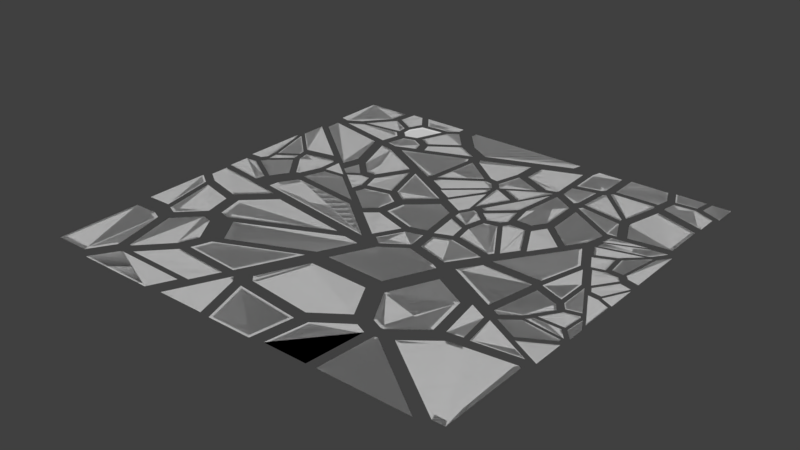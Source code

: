 # Source: base.blend  (saved by Blender 2.79.0; exported with 4.5.12 LTS)
import bpy
from mathutils import Matrix  # noqa: F401  (used for matrix-valued properties, if any)

bpy.ops.wm.read_factory_settings(use_empty=True)
scene = bpy.context.scene
scene.name = 'Scene'

# ---- collections
col_collection_1 = bpy.data.collections.new('Collection 1'); scene.collection.children.link(col_collection_1)

# ---- world
world_world = bpy.data.worlds.new('World'); scene.world = world_world
world_world.color = (0.05088, 0.05088, 0.05088)
world_world.use_sun_shadow = False
world_world.sun_shadow_jitter_overblur = 0.0
world_world.cycles.sampling_method = 'MANUAL'

# ---- meshes
me_plane_cell_cell_1499 = bpy.data.meshes.new('Plane_cell_cell.1499')
me_plane_cell_cell_1499.from_pydata([(1.374, 0.1293, 1.6e-09), (-0.2962, -0.8234, 1.62e-10), (1.374, 0.2625, 1.6e-09), (-0.8066, 0.5385, -2.362e-09), (-1.645, -0.1069, -9.992e-10), (-0.2666, -0.7411, 1.458e-10), (1.237, 0.1163, 1.44e-09), (1.237, 0.2363, 1.44e-09), (-0.726, 0.4847, -2.126e-09), (-1.481, -0.09623, -8.992e-10)], [], [(2, 0, 1, 4, 3), (7, 8, 9, 5, 6), (4, 1, 5, 9), (2, 3, 8, 7), (0, 2, 7, 6), (3, 4, 9, 8), (1, 0, 6, 5)])
me_plane_cell_cell_1499.use_remesh_preserve_volume = False
me_plane_cell_cell_1499.use_remesh_preserve_attributes = False
me_plane_cell_cell_1499.use_mirror_vertex_groups = False
me_plane_cell_cell_1499.update()
me_plane_cell_cell_1498 = bpy.data.meshes.new('Plane_cell_cell.1498')
me_plane_cell_cell_1498.from_pydata([(0.5561, -0.9077, 4.786e-10), (0.5561, 0.9293, 4.786e-10), (-1.112, -0.02167, -9.572e-10), (-1.001, -0.0195, -8.615e-10), (0.5005, 0.8364, 4.308e-10), (0.5005, -0.8169, 4.308e-10)], [], [(1, 0, 2), (4, 3, 5), (2, 0, 5, 3), (0, 1, 4, 5), (1, 2, 3, 4)])
me_plane_cell_cell_1498.use_remesh_preserve_volume = False
me_plane_cell_cell_1498.use_remesh_preserve_attributes = False
me_plane_cell_cell_1498.use_mirror_vertex_groups = False
me_plane_cell_cell_1498.update()
me_plane_cell_cell_1497 = bpy.data.meshes.new('Plane_cell_cell.1497')
me_plane_cell_cell_1497.from_pydata([(0.08359, 1.929, 5.871e-09), (0.7807, 0.6744, 5.03e-09), (0.7839, -1.042, 5.657e-09), (-0.5609, -0.4894, -9.244e-09), (-0.5495, -0.5204, -7.382e-09), (-0.5378, -0.5518, 6.886e-11), (0.7026, 0.607, 4.527e-09), (0.7055, -0.9379, 5.091e-09), (0.07523, 1.736, 5.284e-09), (-0.5048, -0.4404, -8.32e-09), (-0.4945, -0.4684, -6.644e-09), (-0.4841, -0.4966, 6.198e-11)], [], [(0, 1, 2, 5, 4, 3), (8, 9, 10, 11, 7, 6), (4, 5, 11, 10), (0, 3, 9, 8), (5, 2, 7, 11), (3, 4, 10, 9), (2, 1, 6, 7), (1, 0, 8, 6)])
me_plane_cell_cell_1497.use_remesh_preserve_volume = False
me_plane_cell_cell_1497.use_remesh_preserve_attributes = False
me_plane_cell_cell_1497.use_mirror_vertex_groups = False
me_plane_cell_cell_1497.update()
me_plane_cell_cell_1496 = bpy.data.meshes.new('Plane_cell_cell.1496')
me_plane_cell_cell_1496.from_pydata([(0.2166, 0.1634, -5.942e-10), (-0.2623, -0.2309, 1.315e-09), (0.2166, -0.7932, -5.942e-10), (-0.1708, 0.8608, -1.269e-10), (0.1949, -0.7139, -5.348e-10), (0.1949, 0.147, -5.348e-10), (-0.2361, -0.2079, 1.184e-09), (-0.1538, 0.7747, -1.142e-10)], [], [(0, 2, 1, 3), (5, 7, 6, 4), (0, 3, 7, 5), (1, 2, 4, 6), (3, 1, 6, 7), (2, 0, 5, 4)])
me_plane_cell_cell_1496.use_remesh_preserve_volume = False
me_plane_cell_cell_1496.use_remesh_preserve_attributes = False
me_plane_cell_cell_1496.use_mirror_vertex_groups = False
me_plane_cell_cell_1496.update()
me_plane_cell_cell_1495 = bpy.data.meshes.new('Plane_cell_cell.1495')
me_plane_cell_cell_1495.from_pydata([(-1.177, -1.218, -1.097e-10), (0.2661, -0.4584, 6.071e-10), (0.01294, -0.7578, 6.195e-09), (-0.8262, -1.404, 1.923e-10), (-0.6725, 1.483, -8.706e-09), (0.6501, 0.9934, 6.071e-10), (0.7986, 0.7854, -3.118e-09), (0.948, 0.5756, 4.332e-09), (-1.059, -1.096, -9.877e-11), (-0.6053, 1.335, -7.835e-09), (0.2395, -0.4126, 5.464e-10), (0.01165, -0.682, 5.576e-09), (-0.7436, -1.264, 1.73e-10), (0.5851, 0.8941, 5.464e-10), (0.7187, 0.7068, -2.806e-09), (0.8532, 0.518, 3.899e-09)], [], [(3, 0, 4, 5, 6, 7, 1, 2), (12, 11, 10, 15, 14, 13, 9, 8), (5, 4, 9, 13), (2, 1, 10, 11), (1, 7, 15, 10), (6, 5, 13, 14), (3, 2, 11, 12), (4, 0, 8, 9), (0, 3, 12, 8), (7, 6, 14, 15)])
me_plane_cell_cell_1495.use_remesh_preserve_volume = False
me_plane_cell_cell_1495.use_remesh_preserve_attributes = False
me_plane_cell_cell_1495.use_mirror_vertex_groups = False
me_plane_cell_cell_1495.update()
me_plane_cell_cell_1494 = bpy.data.meshes.new('Plane_cell_cell.1494')
me_plane_cell_cell_1494.from_pydata([(-2.455, -0.4547, -5.544e-11), (0.6628, -2.111, 2.629e-09), (-1.676, 0.7013, 2.079e-09), (1.144, 0.6528, -1.551e-09), (1.156, 0.6215, -3.413e-09), (1.168, 0.59, 3.12e-10), (-1.508, 0.6312, 1.871e-09), (-2.21, -0.4093, -4.989e-11), (0.5965, -1.9, 2.366e-09), (1.03, 0.5875, -1.396e-09), (1.041, 0.5593, -3.072e-09), (1.051, 0.531, 2.808e-10)], [], [(1, 0, 2, 3, 4, 5), (8, 11, 10, 9, 6, 7), (4, 3, 9, 10), (0, 1, 8, 7), (5, 4, 10, 11), (3, 2, 6, 9), (2, 0, 7, 6), (1, 5, 11, 8)])
me_plane_cell_cell_1494.use_remesh_preserve_volume = False
me_plane_cell_cell_1494.use_remesh_preserve_attributes = False
me_plane_cell_cell_1494.use_mirror_vertex_groups = False
me_plane_cell_cell_1494.update()
me_plane_cell_cell_1493 = bpy.data.meshes.new('Plane_cell_cell.1493')
me_plane_cell_cell_1493.from_pydata([(0.6757, 0.1782, 3.459e-09), (0.9149, -0.1024, -3.991e-09), (1.154, -0.3834, -5.854e-09), (-1.024, -0.1077, 3.459e-09), (-0.05026, 0.1842, 1.597e-09), (-0.7723, 0.1895, 1.597e-09), (-0.8977, 0.0416, -2.661e-10), (0.6082, 0.1604, 3.113e-09), (0.8234, -0.09218, -3.592e-09), (1.038, -0.3451, -5.269e-09), (-0.9216, -0.09691, 3.113e-09), (-0.04523, 0.1658, 1.437e-09), (-0.6951, 0.1705, 1.437e-09), (-0.808, 0.03744, -2.395e-10)], [], [(1, 2, 3, 6, 5, 4, 0), (8, 7, 11, 12, 13, 10, 9), (0, 4, 11, 7), (2, 1, 8, 9), (6, 3, 10, 13), (4, 5, 12, 11), (3, 2, 9, 10), (1, 0, 7, 8), (5, 6, 13, 12)])
me_plane_cell_cell_1493.use_remesh_preserve_volume = False
me_plane_cell_cell_1493.use_remesh_preserve_attributes = False
me_plane_cell_cell_1493.use_mirror_vertex_groups = False
me_plane_cell_cell_1493.update()
me_plane_cell_cell_1492 = bpy.data.meshes.new('Plane_cell_cell.1492')
me_plane_cell_cell_1492.from_pydata([(0.4207, -0.676, -2.8e-09), (-1.025, -0.6653, -2.8e-09), (0.5121, 0.4183, 1.361e-09), (0.4361, 0.555, 1.452e-09), (-0.3436, 0.368, 2.788e-09), (0.3787, -0.6084, -2.52e-09), (-0.9229, -0.5988, -2.52e-09), (0.4609, 0.3765, 1.225e-09), (-0.3092, 0.3312, 2.509e-09), (0.3925, 0.4995, 1.307e-09)], [], [(3, 2, 0, 1, 4), (9, 8, 6, 5, 7), (4, 1, 6, 8), (0, 2, 7, 5), (2, 3, 9, 7), (3, 4, 8, 9), (1, 0, 5, 6)])
me_plane_cell_cell_1492.use_remesh_preserve_volume = False
me_plane_cell_cell_1492.use_remesh_preserve_attributes = False
me_plane_cell_cell_1492.use_mirror_vertex_groups = False
me_plane_cell_cell_1492.update()
me_plane_cell_cell_1491 = bpy.data.meshes.new('Plane_cell_cell.1491')
me_plane_cell_cell_1491.from_pydata([(-0.3462, 1.448, 7.085e-10), (-0.3431, -0.2663, -1.92e-09), (-0.0448, -0.684, 1.806e-09), (0.7341, -0.4972, -5.944e-10), (-0.3116, 1.303, 6.377e-10), (-0.3088, -0.2397, -1.728e-09), (-0.04032, -0.6156, 1.625e-09), (0.6607, -0.4475, -5.35e-10)], [], [(0, 3, 2, 1), (4, 5, 6, 7), (3, 0, 4, 7), (1, 2, 6, 5), (2, 3, 7, 6), (0, 1, 5, 4)])
me_plane_cell_cell_1491.use_remesh_preserve_volume = False
me_plane_cell_cell_1491.use_remesh_preserve_attributes = False
me_plane_cell_cell_1491.use_mirror_vertex_groups = False
me_plane_cell_cell_1491.update()
me_plane_cell_cell_1490 = bpy.data.meshes.new('Plane_cell_cell.1490')
me_plane_cell_cell_1490.from_pydata([(0.396, 2.334, 5.431e-09), (0.5924, -1.601, -8.102e-09), (1.238, 0.8191, 4.416e-09), (-2.226, -1.553, -1.745e-09), (1.114, 0.7372, 3.974e-09), (0.3564, 2.101, 4.888e-09), (0.5332, -1.441, -7.292e-09), (-2.004, -1.397, -1.57e-09)], [], [(3, 0, 2, 1), (7, 6, 4, 5), (0, 3, 7, 5), (1, 2, 4, 6), (3, 1, 6, 7), (2, 0, 5, 4)])
me_plane_cell_cell_1490.use_remesh_preserve_volume = False
me_plane_cell_cell_1490.use_remesh_preserve_attributes = False
me_plane_cell_cell_1490.use_mirror_vertex_groups = False
me_plane_cell_cell_1490.update()
me_plane_cell_001_cell_1499 = bpy.data.meshes.new('Plane_cell.001_cell.1499')
me_plane_cell_001_cell_1499.from_pydata([(0.819, 0.7182, 2.673e-09), (-0.3753, -1.158, -2.739e-09), (0.8119, 1.113, 8.104e-10), (-1.256, -0.6735, -7.447e-10), (-0.3378, -1.042, -2.465e-09), (0.7371, 0.6464, 2.406e-09), (0.7307, 1.002, 7.293e-10), (-1.13, -0.6062, -6.702e-10)], [], [(1, 3, 2, 0), (4, 5, 6, 7), (3, 1, 4, 7), (0, 2, 6, 5), (2, 3, 7, 6), (1, 0, 5, 4)])
me_plane_cell_001_cell_1499.use_remesh_preserve_volume = False
me_plane_cell_001_cell_1499.use_remesh_preserve_attributes = False
me_plane_cell_001_cell_1499.use_mirror_vertex_groups = False
me_plane_cell_001_cell_1499.update()
me_plane_cell_001_cell_1498 = bpy.data.meshes.new('Plane_cell.001_cell.1498')
me_plane_cell_001_cell_1498.from_pydata([(-2.972, 0.1805, 1.792e-09), (0.8393, 1.661, 1.792e-09), (0.9695, 1.378, 5.921e-09), (0.6447, -1.479, -3.392e-09), (0.5185, -1.74, -6.114e-09), (0.4666, -1.566, -5.503e-09), (-2.675, 0.1625, 1.613e-09), (0.7554, 1.495, 1.613e-09), (0.8726, 1.24, 5.329e-09), (0.5803, -1.331, -3.053e-09)], [], [(4, 0, 1, 2, 3), (5, 9, 8, 7, 6), (4, 3, 9, 5), (2, 1, 7, 8), (1, 0, 6, 7), (3, 2, 8, 9), (0, 4, 5, 6)])
me_plane_cell_001_cell_1498.use_remesh_preserve_volume = False
me_plane_cell_001_cell_1498.use_remesh_preserve_attributes = False
me_plane_cell_001_cell_1498.use_mirror_vertex_groups = False
me_plane_cell_001_cell_1498.update()
me_plane_cell_001_cell_1497 = bpy.data.meshes.new('Plane_cell.001_cell.1497')
me_plane_cell_001_cell_1497.from_pydata([(1.146, 0.4101, -4.445e-09), (1.142, 0.3951, -7.196e-10), (0.8122, 0.8209, 3.006e-09), (1.137, 0.3801, -4.445e-09), (-0.9322, -1.409, -7.94e-10), (0.3578, 0.8991, 1.143e-09), (-1.769, -0.6179, 4.868e-09), (-1.895, -0.8788, 1.387e-09), (1.032, 0.3691, -4e-09), (1.028, 0.3556, -6.477e-10), (0.731, 0.7388, 2.705e-09), (1.023, 0.3421, -4e-09), (-0.839, -1.268, -7.146e-10), (0.3221, 0.8092, 1.029e-09), (-1.592, -0.5561, 4.381e-09), (-1.705, -0.7909, 1.248e-09)], [], [(4, 7, 6, 5, 2, 0, 1, 3), (12, 11, 9, 8, 10, 13, 14, 15), (4, 3, 11, 12), (0, 2, 10, 8), (6, 7, 15, 14), (2, 5, 13, 10), (3, 1, 9, 11), (1, 0, 8, 9), (7, 4, 12, 15), (5, 6, 14, 13)])
me_plane_cell_001_cell_1497.use_remesh_preserve_volume = False
me_plane_cell_001_cell_1497.use_remesh_preserve_attributes = False
me_plane_cell_001_cell_1497.use_mirror_vertex_groups = False
me_plane_cell_001_cell_1497.update()
me_plane_cell_001_cell_1496 = bpy.data.meshes.new('Plane_cell.001_cell.1496')
me_plane_cell_001_cell_1496.from_pydata([(0.7033, 2.063, 3.815e-09), (0.8259, -0.637, -5.498e-09), (-1.493, 1.21, 3.815e-09), (-1.506, -0.1348, 3.656e-09), (0.1791, -0.9253, -6.95e-11), (0.7635, -0.7529, -5.648e-09), (0.5274, -0.8227, -6.95e-11), (0.7433, -0.5733, -4.949e-09), (0.633, 1.857, 3.433e-09), (-1.344, 1.089, 3.433e-09), (-1.355, -0.1213, 3.29e-09), (0.1612, -0.8327, -6.255e-11), (0.6871, -0.6776, -5.083e-09), (0.4746, -0.7404, -6.255e-11)], [], [(0, 1, 5, 6, 4, 3, 2), (8, 9, 10, 11, 13, 12, 7), (3, 4, 11, 10), (0, 2, 9, 8), (5, 1, 7, 12), (6, 5, 12, 13), (2, 3, 10, 9), (1, 0, 8, 7), (4, 6, 13, 11)])
me_plane_cell_001_cell_1496.use_remesh_preserve_volume = False
me_plane_cell_001_cell_1496.use_remesh_preserve_attributes = False
me_plane_cell_001_cell_1496.use_mirror_vertex_groups = False
me_plane_cell_001_cell_1496.update()
me_plane_cell_001_cell_1495 = bpy.data.meshes.new('Plane_cell.001_cell.1495')
me_plane_cell_001_cell_1495.from_pydata([(-0.2124, 0.4707, 4.599e-09), (-0.2175, 0.4555, 4.599e-09), (-0.1416, 0.4687, -8.439e-09), (-0.222, 0.441, -9.886e-10), (1.101, -0.1567, -5.234e-10), (-0.2188, 0.2439, 2.737e-09), (-0.2149, 0.04423, 8.74e-10), (0.1259, -1.967, -2.858e-09), (-0.1911, 0.4236, 4.139e-09), (-0.1958, 0.41, 4.139e-09), (-0.1274, 0.4218, -7.595e-09), (-0.1998, 0.3969, -8.898e-10), (0.9912, -0.1411, -4.711e-10), (-0.1969, 0.2195, 2.463e-09), (-0.1934, 0.0398, 7.866e-10), (0.1133, -1.771, -2.572e-09)], [], [(4, 7, 6, 5, 3, 1, 0, 2), (12, 10, 8, 9, 11, 13, 14, 15), (4, 2, 10, 12), (2, 0, 8, 10), (6, 7, 15, 14), (3, 5, 13, 11), (1, 3, 11, 9), (0, 1, 9, 8), (7, 4, 12, 15), (5, 6, 14, 13)])
me_plane_cell_001_cell_1495.use_remesh_preserve_volume = False
me_plane_cell_001_cell_1495.use_remesh_preserve_attributes = False
me_plane_cell_001_cell_1495.use_mirror_vertex_groups = False
me_plane_cell_001_cell_1495.update()
me_plane_cell_001_cell_1494 = bpy.data.meshes.new('Plane_cell.001_cell.1494')
me_plane_cell_001_cell_1494.from_pydata([(0.2482, -0.946, -3.219e-09), (0.2012, 1.611, 6.145e-09), (-0.9913, -0.2639, -4.108e-10), (0.5419, -0.401, -2.516e-09), (0.4877, -0.3609, -2.264e-09), (0.2234, -0.8514, -2.897e-09), (-0.8922, -0.2375, -3.697e-10), (0.1811, 1.45, 5.531e-09)], [], [(3, 0, 2, 1), (4, 7, 6, 5), (2, 0, 5, 6), (1, 2, 6, 7), (3, 1, 7, 4), (0, 3, 4, 5)])
me_plane_cell_001_cell_1494.use_remesh_preserve_volume = False
me_plane_cell_001_cell_1494.use_remesh_preserve_attributes = False
me_plane_cell_001_cell_1494.use_mirror_vertex_groups = False
me_plane_cell_001_cell_1494.update()
me_plane_cell_001_cell_1493 = bpy.data.meshes.new('Plane_cell.001_cell.1493')
me_plane_cell_001_cell_1493.from_pydata([(-0.151, 1.343, 1.038e-08), (1.532, 0.5541, -7.983e-10), (-0.1261, -0.5043, -1.197e-08), (-0.1617, -0.5034, -7.983e-10), (-0.5317, -0.09078, 1.064e-09), (-0.3648, -0.2963, 1.064e-09), (-0.1971, -0.5023, 1.064e-09), (-0.1359, 1.209, 9.34e-09), (1.379, 0.4987, -7.184e-10), (-0.1135, -0.4539, -1.078e-08), (-0.1455, -0.4531, -7.184e-10), (-0.4785, -0.0817, 9.579e-10), (-0.3283, -0.2667, 9.579e-10), (-0.1774, -0.452, 9.579e-10)], [], [(5, 4, 0, 1, 2, 3, 6), (12, 13, 10, 9, 8, 7, 11), (0, 4, 11, 7), (2, 1, 8, 9), (6, 3, 10, 13), (4, 5, 12, 11), (3, 2, 9, 10), (1, 0, 7, 8), (5, 6, 13, 12)])
me_plane_cell_001_cell_1493.use_remesh_preserve_volume = False
me_plane_cell_001_cell_1493.use_remesh_preserve_attributes = False
me_plane_cell_001_cell_1493.use_mirror_vertex_groups = False
me_plane_cell_001_cell_1493.update()
me_plane_cell_001_cell_1492 = bpy.data.meshes.new('Plane_cell.001_cell.1492')
me_plane_cell_001_cell_1492.from_pydata([(-0.4915, 1.397, 8.692e-09), (-0.816, -1.456, -4.346e-09), (1.308, 0.05901, -4.346e-09), (-0.4424, 1.258, 7.823e-09), (1.177, 0.05311, -3.912e-09), (-0.7344, -1.311, -3.912e-09)], [], [(2, 1, 0), (4, 3, 5), (1, 2, 4, 5), (0, 1, 5, 3), (2, 0, 3, 4)])
me_plane_cell_001_cell_1492.use_remesh_preserve_volume = False
me_plane_cell_001_cell_1492.use_remesh_preserve_attributes = False
me_plane_cell_001_cell_1492.use_mirror_vertex_groups = False
me_plane_cell_001_cell_1492.update()
me_plane_cell_001_cell_1491 = bpy.data.meshes.new('Plane_cell.001_cell.1491')
me_plane_cell_001_cell_1491.from_pydata([(1.03, 0.3706, 3.112e-09), (1.043, 1.715, 4.327e-09), (-1.736, 0.6362, 4.327e-09), (-1.606, 0.354, 4.975e-09), (0.6495, -1.064, -8.064e-09), (0.1955, -0.9863, -4.339e-09), (0.4236, -1.026, -4.339e-09), (0.9387, 1.544, 3.895e-09), (0.9273, 0.3335, 2.801e-09), (-1.562, 0.5726, 3.895e-09), (-1.445, 0.3186, 4.477e-09), (0.176, -0.8877, -3.905e-09), (0.5845, -0.9578, -7.258e-09), (0.3812, -0.9231, -3.905e-09)], [], [(2, 1, 0, 4, 6, 5, 3), (9, 10, 11, 13, 12, 8, 7), (4, 0, 8, 12), (2, 3, 10, 9), (1, 2, 9, 7), (5, 6, 13, 11), (3, 5, 11, 10), (0, 1, 7, 8), (6, 4, 12, 13)])
me_plane_cell_001_cell_1491.use_remesh_preserve_volume = False
me_plane_cell_001_cell_1491.use_remesh_preserve_attributes = False
me_plane_cell_001_cell_1491.use_mirror_vertex_groups = False
me_plane_cell_001_cell_1491.update()
me_plane_cell_001_cell_1490 = bpy.data.meshes.new('Plane_cell.001_cell.1490')
me_plane_cell_001_cell_1490.from_pydata([(0.8117, 0.6653, 2.595e-10), (0.5762, 0.596, 6.833e-09), (0.2292, 0.4936, -2.48e-09), (-1.429, -0.5648, -2.48e-09), (-0.1879, -1.19, -2.133e-09), (0.7305, 0.5988, 2.335e-10), (0.5185, 0.5364, 6.15e-09), (0.2062, 0.4442, -2.232e-09), (-0.1691, -1.071, -1.92e-09), (-1.286, -0.5083, -2.232e-09)], [], [(0, 4, 3, 2, 1), (5, 6, 7, 9, 8), (2, 3, 9, 7), (1, 2, 7, 6), (4, 0, 5, 8), (3, 4, 8, 9), (0, 1, 6, 5)])
me_plane_cell_001_cell_1490.use_remesh_preserve_volume = False
me_plane_cell_001_cell_1490.use_remesh_preserve_attributes = False
me_plane_cell_001_cell_1490.use_mirror_vertex_groups = False
me_plane_cell_001_cell_1490.update()
me_plane_cell_002_cell_1499 = bpy.data.meshes.new('Plane_cell.002_cell.1499')
me_plane_cell_002_cell_1499.from_pydata([(-1.626, 1.114, -2.632e-10), (-0.8321, -0.5144, -8.181e-10), (-1.626, 0.01232, -2.632e-10), (2.838, 0.4399, 2.163e-09), (1.246, -1.052, -8.181e-10), (2.554, 0.3959, 1.946e-09), (-1.463, 1.002, -2.369e-10), (-1.463, 0.01108, -2.369e-10), (-0.7489, -0.463, -7.363e-10), (1.121, -0.9464, -7.363e-10)], [], [(2, 0, 3, 4, 1), (7, 8, 9, 5, 6), (1, 4, 9, 8), (2, 1, 8, 7), (0, 2, 7, 6), (4, 3, 5, 9), (3, 0, 6, 5)])
me_plane_cell_002_cell_1499.use_remesh_preserve_volume = False
me_plane_cell_002_cell_1499.use_remesh_preserve_attributes = False
me_plane_cell_002_cell_1499.use_mirror_vertex_groups = False
me_plane_cell_002_cell_1499.update()
me_plane_cell_002_cell_1498 = bpy.data.meshes.new('Plane_cell.002_cell.1498')
me_plane_cell_002_cell_1498.from_pydata([(-2.634, -0.7377, -1.547e-09), (1.521, -0.8133, 1.059e-10), (2.22, 0.6586, 1.125e-09), (-1.107, 0.8925, 3.157e-10), (1.369, -0.7319, 9.53e-11), (-2.371, -0.664, -1.392e-09), (-0.9959, 0.8032, 2.841e-10), (1.998, 0.5927, 1.013e-09)], [], [(2, 1, 0, 3), (7, 6, 5, 4), (1, 2, 7, 4), (2, 3, 6, 7), (3, 0, 5, 6), (0, 1, 4, 5)])
me_plane_cell_002_cell_1498.use_remesh_preserve_volume = False
me_plane_cell_002_cell_1498.use_remesh_preserve_attributes = False
me_plane_cell_002_cell_1498.use_mirror_vertex_groups = False
me_plane_cell_002_cell_1498.update()
me_plane_cell_002_cell_1497 = bpy.data.meshes.new('Plane_cell.002_cell.1497')
me_plane_cell_002_cell_1497.from_pydata([(-1.364, -2.594, -3.948e-10), (0.6179, 1.973, 3.499e-09), (0.05282, 2.221, -3.951e-09), (-1.364, 2.194, -3.948e-10), (1.447, -1.199, 1.637e-09), (0.6091, -2.594, -3.948e-10), (-1.227, 1.975, -3.553e-10), (-1.227, -2.335, -3.553e-10), (0.04753, 1.999, -3.556e-09), (0.5562, 1.776, 3.149e-09), (1.303, -1.079, 1.473e-09), (0.5482, -2.335, -3.553e-10)], [], [(0, 3, 2, 1, 4, 5), (7, 11, 10, 9, 8, 6), (4, 1, 9, 10), (1, 2, 8, 9), (5, 4, 10, 11), (2, 3, 6, 8), (3, 0, 7, 6), (0, 5, 11, 7)])
me_plane_cell_002_cell_1497.use_remesh_preserve_volume = False
me_plane_cell_002_cell_1497.use_remesh_preserve_attributes = False
me_plane_cell_002_cell_1497.use_mirror_vertex_groups = False
me_plane_cell_002_cell_1497.update()
me_plane_cell_002_cell_1496 = bpy.data.meshes.new('Plane_cell.002_cell.1496')
me_plane_cell_002_cell_1496.from_pydata([(2.743, 1.609, 1.434e-09), (1.827, -0.32, 9.771e-11), (-2.678, -2.294, 1.57e-09), (1.791, 1.753, 9.167e-10), (-3.682, -0.748, -4.018e-09), (1.644, -0.288, 8.794e-11), (2.468, 1.448, 1.291e-09), (-2.41, -2.065, 1.413e-09), (-3.314, -0.6732, -3.616e-09), (1.612, 1.578, 8.251e-10)], [], [(3, 0, 1, 2, 4), (9, 8, 7, 5, 6), (4, 2, 7, 8), (2, 1, 5, 7), (0, 3, 9, 6), (3, 4, 8, 9), (1, 0, 6, 5)])
me_plane_cell_002_cell_1496.use_remesh_preserve_volume = False
me_plane_cell_002_cell_1496.use_remesh_preserve_attributes = False
me_plane_cell_002_cell_1496.use_mirror_vertex_groups = False
me_plane_cell_002_cell_1496.update()
me_plane_cell_002_cell_1495 = bpy.data.meshes.new('Plane_cell.002_cell.1495')
me_plane_cell_002_cell_1495.from_pydata([(-1.425, 0.8465, 4.139e-10), (-0.5963, -2.325, 4.139e-10), (-0.4518, -2.25, 4.139e-09), (-0.5241, -2.288, -3.311e-09), (0.4478, 1.988, -5.174e-09), (0.1563, 2.064, -3.311e-09), (-0.1364, 2.14, 2.277e-09), (1.453, 0.4419, 7.865e-09), (1.077, -0.618, -3.311e-09), (-0.1228, 1.926, 2.049e-09), (-1.283, 0.7618, 3.725e-10), (-0.5367, -2.093, 3.725e-10), (0.9695, -0.5562, -2.98e-09), (-0.4067, -2.025, 3.725e-09), (-0.4717, -2.059, -2.98e-09), (0.403, 1.79, -4.657e-09), (0.1406, 1.858, -2.98e-09), (1.307, 0.3978, 7.078e-09)], [], [(0, 6, 5, 4, 7, 8, 2, 3, 1), (10, 11, 14, 13, 12, 17, 15, 16, 9), (6, 0, 10, 9), (7, 4, 15, 17), (1, 3, 14, 11), (0, 1, 11, 10), (8, 7, 17, 12), (4, 5, 16, 15), (2, 8, 12, 13), (5, 6, 9, 16), (3, 2, 13, 14)])
me_plane_cell_002_cell_1495.use_remesh_preserve_volume = False
me_plane_cell_002_cell_1495.use_remesh_preserve_attributes = False
me_plane_cell_002_cell_1495.use_mirror_vertex_groups = False
me_plane_cell_002_cell_1495.update()
me_plane_cell_002_cell_1494 = bpy.data.meshes.new('Plane_cell.002_cell.1494')
me_plane_cell_002_cell_1494.from_pydata([(2.419, -0.9483, -8.813e-10), (-1.075, 0.5213, -6.824e-10), (-1.148, 0.4838, 3.043e-09), (-1.22, 0.4457, -6.824e-10), (-2.058, -0.9483, -8.813e-10), (3.081, 0.4458, 8.431e-11), (-1.852, -0.8535, -7.931e-10), (2.177, -0.8535, -7.931e-10), (-1.033, 0.4354, 2.739e-09), (-0.9677, 0.4691, -6.141e-10), (-1.098, 0.4012, -6.141e-10), (2.773, 0.4012, 7.588e-11)], [], [(5, 0, 4, 3, 2, 1), (11, 9, 8, 10, 6, 7), (3, 4, 6, 10), (1, 2, 8, 9), (5, 1, 9, 11), (2, 3, 10, 8), (4, 0, 7, 6), (0, 5, 11, 7)])
me_plane_cell_002_cell_1494.use_remesh_preserve_volume = False
me_plane_cell_002_cell_1494.use_remesh_preserve_attributes = False
me_plane_cell_002_cell_1494.use_mirror_vertex_groups = False
me_plane_cell_002_cell_1494.update()
me_plane_cell_002_cell_1493 = bpy.data.meshes.new('Plane_cell.002_cell.1493')
me_plane_cell_002_cell_1493.from_pydata([(4.568, 0.9746, 2.731e-09), (-0.9024, -1.525, 1.544e-09), (-0.293, 1.708, 8.901e-11), (-1.886, 0.216, -5.907e-09), (-1.487, -1.374, 1.544e-09), (4.112, 0.8771, 2.458e-09), (-0.8121, -1.373, 1.389e-09), (-1.698, 0.1944, -5.316e-09), (-0.2637, 1.538, 8.011e-11), (-1.338, -1.236, 1.389e-09)], [], [(2, 0, 1, 4, 3), (8, 7, 9, 6, 5), (4, 1, 6, 9), (2, 3, 7, 8), (0, 2, 8, 5), (3, 4, 9, 7), (1, 0, 5, 6)])
me_plane_cell_002_cell_1493.use_remesh_preserve_volume = False
me_plane_cell_002_cell_1493.use_remesh_preserve_attributes = False
me_plane_cell_002_cell_1493.use_mirror_vertex_groups = False
me_plane_cell_002_cell_1493.update()
me_plane_cell_002_cell_1492 = bpy.data.meshes.new('Plane_cell.002_cell.1492')
me_plane_cell_002_cell_1492.from_pydata([(-1.273, 1.851, -2.98e-09), (-0.6499, -1.321, 2.608e-09), (-0.0849, -1.569, 2.608e-09), (0.8039, 1.314, 7.451e-10), (1.204, -0.2755, -2.98e-09), (-0.5849, -1.189, 2.347e-09), (-1.145, 1.666, -2.682e-09), (-0.07641, -1.412, 2.347e-09), (1.083, -0.248, -2.682e-09), (0.7235, 1.183, 6.706e-10)], [], [(3, 4, 2, 1, 0), (9, 6, 5, 7, 8), (3, 0, 6, 9), (2, 4, 8, 7), (4, 3, 9, 8), (1, 2, 7, 5), (0, 1, 5, 6)])
me_plane_cell_002_cell_1492.use_remesh_preserve_volume = False
me_plane_cell_002_cell_1492.use_remesh_preserve_attributes = False
me_plane_cell_002_cell_1492.use_mirror_vertex_groups = False
me_plane_cell_002_cell_1492.update()
me_plane_cell_002_cell_1491 = bpy.data.meshes.new('Plane_cell.002_cell.1491')
me_plane_cell_002_cell_1491.from_pydata([(1.182, -1.198, -1.823e-09), (2.733, 2.068, 4.388e-10), (-1.77, 0.09462, -2.102e-09), (-2.145, -0.9643, 3.486e-09), (-1.593, 0.08516, -1.892e-09), (2.46, 1.861, 3.949e-10), (-1.93, -0.8678, 3.138e-09), (1.064, -1.078, -1.641e-09)], [], [(1, 0, 3, 2), (5, 4, 6, 7), (0, 1, 5, 7), (3, 0, 7, 6), (2, 3, 6, 4), (1, 2, 4, 5)])
me_plane_cell_002_cell_1491.use_remesh_preserve_volume = False
me_plane_cell_002_cell_1491.use_remesh_preserve_attributes = False
me_plane_cell_002_cell_1491.use_mirror_vertex_groups = False
me_plane_cell_002_cell_1491.update()
me_plane_cell_002_cell_1490 = bpy.data.meshes.new('Plane_cell.002_cell.1490')
me_plane_cell_002_cell_1490.from_pydata([(0.2763, 1.114, 3.803e-09), (-0.1425, 1.392, -1.785e-09), (-0.5164, 1.64, -1.163e-10), (0.899, -2.059, -1.785e-09), (-0.5164, -2.086, -1.163e-10), (0.2487, 1.002, 3.423e-09), (-0.1283, 1.253, -1.607e-09), (-0.4648, 1.476, -1.047e-10), (0.8091, -1.853, -1.607e-09), (-0.4648, -1.877, -1.047e-10)], [], [(4, 2, 1, 0, 3), (9, 8, 5, 6, 7), (4, 3, 8, 9), (1, 2, 7, 6), (2, 4, 9, 7), (3, 0, 5, 8), (0, 1, 6, 5)])
me_plane_cell_002_cell_1490.use_remesh_preserve_volume = False
me_plane_cell_002_cell_1490.use_remesh_preserve_attributes = False
me_plane_cell_002_cell_1490.use_mirror_vertex_groups = False
me_plane_cell_002_cell_1490.update()
me_plane_cell_003_cell_1499 = bpy.data.meshes.new('Plane_cell.003_cell.1499')
me_plane_cell_003_cell_1499.from_pydata([(0.7927, -1.177, 1.068e-09), (-1.068, -0.6345, -4.52e-09), (-1.248, 0.5361, -2.608e-09), (1.835, 0.3682, -1.213e-09), (-0.3126, 0.907, 7.274e-09), (0.7135, -1.059, 9.612e-10), (-0.9609, -0.5711, -4.068e-09), (-1.123, 0.4825, -2.348e-09), (-0.2813, 0.8163, 6.547e-09), (1.652, 0.3314, -1.092e-09)], [], [(3, 0, 1, 2, 4), (9, 8, 7, 6, 5), (2, 1, 6, 7), (4, 2, 7, 8), (0, 3, 9, 5), (3, 4, 8, 9), (1, 0, 5, 6)])
me_plane_cell_003_cell_1499.use_remesh_preserve_volume = False
me_plane_cell_003_cell_1499.use_remesh_preserve_attributes = False
me_plane_cell_003_cell_1499.use_mirror_vertex_groups = False
me_plane_cell_003_cell_1499.update()
me_plane_cell_003_cell_1498 = bpy.data.meshes.new('Plane_cell.003_cell.1498')
me_plane_cell_003_cell_1498.from_pydata([(1.084, -0.1373, -1.338e-11), (0.1707, -1.49, 1.985e-09), (-0.3929, 1.197, 8.77e-10), (-0.8615, 0.4303, -2.848e-09), (0.9753, -0.1236, -1.205e-11), (-0.3536, 1.078, 7.893e-10), (-0.7753, 0.3873, -2.563e-09), (0.1537, -1.341, 1.786e-09)], [], [(0, 1, 3, 2), (4, 5, 6, 7), (1, 0, 4, 7), (2, 3, 6, 5), (3, 1, 7, 6), (0, 2, 5, 4)])
me_plane_cell_003_cell_1498.use_remesh_preserve_volume = False
me_plane_cell_003_cell_1498.use_remesh_preserve_attributes = False
me_plane_cell_003_cell_1498.use_mirror_vertex_groups = False
me_plane_cell_003_cell_1498.update()
me_plane_cell_003_cell_1497 = bpy.data.meshes.new('Plane_cell.003_cell.1497')
me_plane_cell_003_cell_1497.from_pydata([(-0.7545, 1.073, 9.021e-11), (-0.3935, 1.174, 9.021e-11), (1.546, -1.21, -1.343e-09), (-0.03163, 1.274, -3.635e-09), (1.376, -1.462, -9.703e-10), (-0.7717, -0.9231, 3.815e-09), (-0.9703, 0.07422, 1.953e-09), (-0.6791, 0.9659, 8.119e-11), (-0.3542, 1.056, 8.119e-11), (1.391, -1.089, -1.209e-09), (-0.02847, 1.147, -3.272e-09), (1.238, -1.316, -8.733e-10), (-0.6945, -0.8308, 3.434e-09), (-0.8732, 0.0668, 1.758e-09)], [], [(2, 4, 5, 6, 0, 1, 3), (9, 10, 8, 7, 13, 12, 11), (5, 4, 11, 12), (2, 3, 10, 9), (4, 2, 9, 11), (0, 6, 13, 7), (3, 1, 8, 10), (1, 0, 7, 8), (6, 5, 12, 13)])
me_plane_cell_003_cell_1497.use_remesh_preserve_volume = False
me_plane_cell_003_cell_1497.use_remesh_preserve_attributes = False
me_plane_cell_003_cell_1497.use_mirror_vertex_groups = False
me_plane_cell_003_cell_1497.update()
me_plane_cell_003_cell_1496 = bpy.data.meshes.new('Plane_cell.003_cell.1496')
me_plane_cell_003_cell_1496.from_pydata([(-0.5853, -0.04375, -1.172e-10), (-0.5243, -0.4402, -7.647e-10), (0.7113, 0.07427, -2.259e-09), (0.4969, -0.9233, -2.259e-09), (-0.1779, 0.7124, 2.078e-10), (0.07927, 0.6206, 5.192e-09), (-0.1601, 0.6412, 1.87e-10), (-0.5267, -0.03937, -1.055e-10), (-0.4719, -0.3962, -6.882e-10), (0.4472, -0.831, -2.033e-09), (0.6401, 0.06684, -2.033e-09), (0.07135, 0.5586, 4.673e-09)], [], [(1, 0, 4, 5, 2, 3), (8, 9, 10, 11, 6, 7), (1, 3, 9, 8), (0, 1, 8, 7), (5, 4, 6, 11), (3, 2, 10, 9), (4, 0, 7, 6), (2, 5, 11, 10)])
me_plane_cell_003_cell_1496.use_remesh_preserve_volume = False
me_plane_cell_003_cell_1496.use_remesh_preserve_attributes = False
me_plane_cell_003_cell_1496.use_mirror_vertex_groups = False
me_plane_cell_003_cell_1496.update()
me_plane_cell_003_cell_1495 = bpy.data.meshes.new('Plane_cell.003_cell.1495')
me_plane_cell_003_cell_1495.from_pydata([(-0.4209, 1.929, 3.837e-09), (0.8815, -0.9875, -4.123e-09), (-0.4344, 1.904, 3.826e-09), (-0.7353, -0.5545, 3.328e-09), (0.4125, -1.755, -4.123e-09), (-0.5004, -1.741, -4.123e-09), (0.797, 1.205, 1.379e-09), (0.7173, 1.084, 1.241e-09), (-0.3788, 1.736, 3.453e-09), (-0.6618, -0.499, 2.995e-09), (-0.3909, 1.714, 3.443e-09), (0.3712, -1.579, -3.711e-09), (0.7933, -0.8887, -3.711e-09), (-0.4504, -1.567, -3.711e-09)], [], [(0, 6, 1, 4, 5, 3, 2), (8, 10, 9, 13, 11, 12, 7), (5, 4, 11, 13), (2, 3, 9, 10), (0, 2, 10, 8), (3, 5, 13, 9), (4, 1, 12, 11), (6, 0, 8, 7), (1, 6, 7, 12)])
me_plane_cell_003_cell_1495.use_remesh_preserve_volume = False
me_plane_cell_003_cell_1495.use_remesh_preserve_attributes = False
me_plane_cell_003_cell_1495.use_mirror_vertex_groups = False
me_plane_cell_003_cell_1495.update()
me_plane_cell_003_cell_1494 = bpy.data.meshes.new('Plane_cell.003_cell.1494')
me_plane_cell_003_cell_1494.from_pydata([(1.201, 0.4728, -1.984e-09), (0.9648, -0.5841, -3.846e-09), (0.2907, -1.583, -2.371e-09), (-1.186, -0.2481, 5.196e-09), (-1.271, 1.943, 3.004e-09), (0.8683, -0.5257, -3.462e-09), (1.081, 0.4255, -1.785e-09), (0.2617, -1.425, -2.134e-09), (-1.067, -0.2233, 4.677e-09), (-1.143, 1.748, 2.704e-09)], [], [(4, 0, 1, 2, 3), (9, 8, 7, 5, 6), (4, 3, 8, 9), (2, 1, 5, 7), (0, 4, 9, 6), (3, 2, 7, 8), (1, 0, 6, 5)])
me_plane_cell_003_cell_1494.use_remesh_preserve_volume = False
me_plane_cell_003_cell_1494.use_remesh_preserve_attributes = False
me_plane_cell_003_cell_1494.use_mirror_vertex_groups = False
me_plane_cell_003_cell_1494.update()
me_plane_cell_003_cell_1493 = bpy.data.meshes.new('Plane_cell.003_cell.1493')
me_plane_cell_003_cell_1493.from_pydata([(0.9659, 2.409, -6.716e-10), (0.6662, -0.04413, -4.292e-10), (-0.6878, -1.228, 3.296e-09), (-0.9443, -1.137, -2.195e-09), (0.5996, -0.03971, -3.862e-10), (0.8693, 2.168, -6.044e-10), (-0.619, -1.105, 2.967e-09), (-0.8498, -1.023, -1.976e-09)], [], [(3, 0, 1, 2), (7, 6, 4, 5), (0, 3, 7, 5), (2, 1, 4, 6), (3, 2, 6, 7), (1, 0, 5, 4)])
me_plane_cell_003_cell_1493.use_remesh_preserve_volume = False
me_plane_cell_003_cell_1493.use_remesh_preserve_attributes = False
me_plane_cell_003_cell_1493.use_mirror_vertex_groups = False
me_plane_cell_003_cell_1493.update()
me_plane_cell_003_cell_1492 = bpy.data.meshes.new('Plane_cell.003_cell.1492')
me_plane_cell_003_cell_1492.from_pydata([(0.2999, -0.2975, -6.12e-09), (-0.06184, -0.3981, -5.322e-10), (-0.424, -0.4985, 3.193e-09), (0.296, 1.23, 3.193e-09), (-1.056, 0.04744, 1.33e-09), (0.5311, 0.04468, -5.322e-10), (0.4147, -0.128, -5.322e-10), (0.3732, -0.1152, -4.79e-10), (0.2699, -0.2678, -5.508e-09), (-0.05566, -0.3583, -4.79e-10), (-0.3816, -0.4486, 2.874e-09), (0.2664, 1.107, 2.874e-09), (-0.9502, 0.0427, 1.197e-09), (0.478, 0.04021, -4.79e-10)], [], [(4, 3, 5, 6, 0, 1, 2), (12, 10, 9, 8, 7, 13, 11), (3, 4, 12, 11), (1, 0, 8, 9), (4, 2, 10, 12), (5, 3, 11, 13), (2, 1, 9, 10), (0, 6, 7, 8), (6, 5, 13, 7)])
me_plane_cell_003_cell_1492.use_remesh_preserve_volume = False
me_plane_cell_003_cell_1492.use_remesh_preserve_attributes = False
me_plane_cell_003_cell_1492.use_mirror_vertex_groups = False
me_plane_cell_003_cell_1492.update()
me_plane_cell_003_cell_1491 = bpy.data.meshes.new('Plane_cell.003_cell.1491')
me_plane_cell_003_cell_1491.from_pydata([(-0.631, 0.9535, 1.502e-09), (-0.3467, -0.8973, -1.52e-09), (0.3896, 0.4701, -2.785e-09), (0.5881, -0.5262, 2.803e-09), (0.3507, 0.423, -2.506e-09), (-0.5679, 0.8581, 1.352e-09), (0.5293, -0.4736, 2.523e-09), (-0.312, -0.8075, -1.368e-09)], [], [(1, 0, 2, 3), (7, 6, 4, 5), (0, 1, 7, 5), (3, 2, 4, 6), (1, 3, 6, 7), (2, 0, 5, 4)])
me_plane_cell_003_cell_1491.use_remesh_preserve_volume = False
me_plane_cell_003_cell_1491.use_remesh_preserve_attributes = False
me_plane_cell_003_cell_1491.use_mirror_vertex_groups = False
me_plane_cell_003_cell_1491.update()
me_plane_cell_003_cell_1490 = bpy.data.meshes.new('Plane_cell.003_cell.1490')
me_plane_cell_003_cell_1490.from_pydata([(-0.8742, 0.5393, 6.584e-09), (1.303, -1.054, 1.076e-09), (0.7028, -1.944, 2.389e-09), (0.2703, 0.8677, -6.454e-09), (-0.6428, 0.8812, -2.729e-09), (-0.7588, 0.7102, -8.664e-10), (0.2432, 0.7809, -5.809e-09), (1.173, -0.949, 9.685e-10), (-0.7868, 0.4853, 5.926e-09), (0.6325, -1.749, 2.15e-09), (-0.5785, 0.7931, -2.456e-09), (-0.6829, 0.6391, -7.797e-10)], [], [(1, 2, 0, 5, 4, 3), (7, 6, 10, 11, 8, 9), (4, 5, 11, 10), (0, 2, 9, 8), (5, 0, 8, 11), (3, 4, 10, 6), (1, 3, 6, 7), (2, 1, 7, 9)])
me_plane_cell_003_cell_1490.use_remesh_preserve_volume = False
me_plane_cell_003_cell_1490.use_remesh_preserve_attributes = False
me_plane_cell_003_cell_1490.use_mirror_vertex_groups = False
me_plane_cell_003_cell_1490.update()
me_plane_cell_004_cell_1499 = bpy.data.meshes.new('Plane_cell.004_cell.1499')
me_plane_cell_004_cell_1499.from_pydata([(0.6939, -0.4114, -3.119e-09), (-0.5328, -0.4971, -4.982e-09), (0.808, 0.4543, 4.05e-09), (-0.9691, 0.4543, 4.05e-09), (0.6245, -0.3703, -2.807e-09), (-0.4795, -0.4474, -4.484e-09), (0.7272, 0.4088, 3.645e-09), (-0.8722, 0.4088, 3.645e-09)], [], [(3, 2, 0, 1), (7, 5, 4, 6), (2, 3, 7, 6), (0, 2, 6, 4), (3, 1, 5, 7), (1, 0, 4, 5)])
me_plane_cell_004_cell_1499.use_remesh_preserve_volume = False
me_plane_cell_004_cell_1499.use_remesh_preserve_attributes = False
me_plane_cell_004_cell_1499.use_mirror_vertex_groups = False
me_plane_cell_004_cell_1499.update()
me_plane_cell_004_cell_1498 = bpy.data.meshes.new('Plane_cell.004_cell.1498')
me_plane_cell_004_cell_1498.from_pydata([(1.803, -1.254, -1.17e-09), (1.803, 1.141, -1.17e-09), (-0.548, -1.539, 3.656e-10), (-1.194, -0.08078, 1.279e-09), (-0.7065, 1.988, -5.839e-10), (-1.157, -0.2549, 1.279e-09), (-0.6359, 1.789, -5.255e-10), (-1.075, -0.0727, 1.151e-09), (1.623, 1.027, -1.053e-09), (-1.041, -0.2294, 1.151e-09), (-0.4932, -1.385, 3.291e-10), (1.623, -1.129, -1.053e-09)], [], [(1, 0, 2, 5, 3, 4), (8, 6, 7, 9, 10, 11), (3, 5, 9, 7), (1, 4, 6, 8), (0, 1, 8, 11), (5, 2, 10, 9), (4, 3, 7, 6), (2, 0, 11, 10)])
me_plane_cell_004_cell_1498.use_remesh_preserve_volume = False
me_plane_cell_004_cell_1498.use_remesh_preserve_attributes = False
me_plane_cell_004_cell_1498.use_mirror_vertex_groups = False
me_plane_cell_004_cell_1498.update()
me_plane_cell_004_cell_1497 = bpy.data.meshes.new('Plane_cell.004_cell.1497')
me_plane_cell_004_cell_1497.from_pydata([(-0.9253, 1.348, 7.726e-10), (-1.051, 0.8281, -6.678e-09), (0.5638, -0.3801, 6.384e-10), (0.5384, -0.4499, 2.501e-09), (0.513, -0.5191, 2.501e-09), (0.4387, -0.5827, 6.384e-10), (0.3642, -0.6461, 6.384e-10), (-0.9712, -0.9455, -1.785e-09), (0.5295, 1.348, 7.726e-10), (-0.946, 0.7453, -6.01e-09), (-0.8328, 1.213, 6.953e-10), (0.4766, 1.213, 6.953e-10), (0.4846, -0.4049, 2.251e-09), (0.5074, -0.3421, 5.746e-10), (0.4617, -0.4672, 2.251e-09), (0.3948, -0.5244, 5.746e-10), (0.3278, -0.5815, 5.746e-10), (-0.8741, -0.8509, -1.606e-09)], [], [(0, 8, 2, 3, 4, 5, 6, 7, 1), (10, 9, 17, 16, 15, 14, 12, 13, 11), (0, 1, 9, 10), (2, 8, 11, 13), (5, 4, 14, 15), (8, 0, 10, 11), (1, 7, 17, 9), (6, 5, 15, 16), (3, 2, 13, 12), (7, 6, 16, 17), (4, 3, 12, 14)])
me_plane_cell_004_cell_1497.use_remesh_preserve_volume = False
me_plane_cell_004_cell_1497.use_remesh_preserve_attributes = False
me_plane_cell_004_cell_1497.use_mirror_vertex_groups = False
me_plane_cell_004_cell_1497.update()
me_plane_cell_004_cell_1496 = bpy.data.meshes.new('Plane_cell.004_cell.1496')
me_plane_cell_004_cell_1496.from_pydata([(0.96, -0.9528, 4.444e-10), (1.46, -0.8923, 1.182e-10), (0.8507, 0.3909, 4.826e-09), (-1.563, 0.8207, -4.487e-09), (-1.707, 0.6335, -9.011e-10), (1.314, -0.8031, 1.064e-10), (0.864, -0.8575, 4e-10), (-1.536, 0.5702, -8.11e-10), (0.7656, 0.3518, 4.343e-09), (-1.407, 0.7386, -4.039e-09)], [], [(1, 0, 4, 3, 2), (5, 8, 9, 7, 6), (2, 3, 9, 8), (4, 0, 6, 7), (3, 4, 7, 9), (1, 2, 8, 5), (0, 1, 5, 6)])
me_plane_cell_004_cell_1496.use_remesh_preserve_volume = False
me_plane_cell_004_cell_1496.use_remesh_preserve_attributes = False
me_plane_cell_004_cell_1496.use_mirror_vertex_groups = False
me_plane_cell_004_cell_1496.update()
me_plane_cell_004_cell_1495 = bpy.data.meshes.new('Plane_cell.004_cell.1495')
me_plane_cell_004_cell_1495.from_pydata([(1.035, -0.8096, 4.3e-09), (1.182, -0.0807, -6.875e-09), (-1.464, -0.8543, -1.287e-09), (0.7451, 0.8723, 1.931e-09), (-1.498, 0.8723, 1.931e-09), (1.064, -0.07263, -6.188e-09), (0.9314, -0.7286, 3.87e-09), (0.6706, 0.7851, 1.738e-09), (-1.317, -0.7689, -1.159e-09), (-1.348, 0.7851, 1.738e-09)], [], [(4, 3, 1, 0, 2), (9, 8, 6, 5, 7), (4, 2, 8, 9), (1, 3, 7, 5), (3, 4, 9, 7), (2, 0, 6, 8), (0, 1, 5, 6)])
me_plane_cell_004_cell_1495.use_remesh_preserve_volume = False
me_plane_cell_004_cell_1495.use_remesh_preserve_attributes = False
me_plane_cell_004_cell_1495.use_mirror_vertex_groups = False
me_plane_cell_004_cell_1495.update()
me_plane_cell_004_cell_1494 = bpy.data.meshes.new('Plane_cell.004_cell.1494')
me_plane_cell_004_cell_1494.from_pydata([(1.131, 0.3736, -7.451e-10), (0.643, -1.694, 1.118e-09), (1.091, 0.5162, 1.118e-09), (-1.407, 0.4713, -7.451e-10), (-1.458, 0.3333, -7.451e-10), (0.5787, -1.525, 1.006e-09), (1.018, 0.3363, -6.706e-10), (0.9817, 0.4646, 1.006e-09), (-1.312, 0.3, -6.706e-10), (-1.267, 0.4242, -6.706e-10)], [], [(4, 3, 2, 0, 1), (8, 5, 6, 7, 9), (2, 3, 9, 7), (0, 2, 7, 6), (3, 4, 8, 9), (4, 1, 5, 8), (1, 0, 6, 5)])
me_plane_cell_004_cell_1494.use_remesh_preserve_volume = False
me_plane_cell_004_cell_1494.use_remesh_preserve_attributes = False
me_plane_cell_004_cell_1494.use_mirror_vertex_groups = False
me_plane_cell_004_cell_1494.update()
me_plane_cell_004_cell_1493 = bpy.data.meshes.new('Plane_cell.004_cell.1493')
me_plane_cell_004_cell_1493.from_pydata([(-0.6885, -0.224, 1.749e-09), (0.4793, -0.6448, -2.537e-09), (0.3348, -0.8325, 2.266e-09), (-0.7302, 0.7015, -8.038e-10), (0.6046, 0.9999, -6.743e-10), (-0.6572, 0.6313, -7.234e-10), (-0.6196, -0.2016, 1.574e-09), (0.3013, -0.7493, 2.039e-09), (0.4314, -0.5803, -2.283e-09), (0.5441, 0.8999, -6.069e-10)], [], [(2, 0, 3, 4, 1), (7, 8, 9, 5, 6), (4, 3, 5, 9), (2, 1, 8, 7), (0, 2, 7, 6), (1, 4, 9, 8), (3, 0, 6, 5)])
me_plane_cell_004_cell_1493.use_remesh_preserve_volume = False
me_plane_cell_004_cell_1493.use_remesh_preserve_attributes = False
me_plane_cell_004_cell_1493.use_mirror_vertex_groups = False
me_plane_cell_004_cell_1493.update()
me_plane_cell_004_cell_1492 = bpy.data.meshes.new('Plane_cell.004_cell.1492')
me_plane_cell_004_cell_1492.from_pydata([(1.595, -1.08, -2.428e-10), (1.595, 0.1972, -2.428e-10), (-0.9144, -0.2324, 1.587e-09), (0.4204, 0.7259, -7.726e-09), (-0.9545, -0.0896, 3.45e-09), (-0.9346, -0.1614, 5.313e-09), (-0.8071, 0.6399, -2.138e-09), (0.3784, 0.6533, -6.953e-09), (1.436, 0.1775, -2.186e-10), (-0.823, -0.2092, 1.429e-09), (1.436, -0.9716, -2.186e-10), (-0.7263, 0.5759, -1.924e-09), (-0.8411, -0.1453, 4.781e-09), (-0.859, -0.08064, 3.105e-09)], [], [(1, 0, 2, 5, 4, 6, 3), (8, 7, 11, 13, 12, 9, 10), (5, 2, 9, 12), (2, 0, 10, 9), (0, 1, 8, 10), (4, 5, 12, 13), (3, 6, 11, 7), (1, 3, 7, 8), (6, 4, 13, 11)])
me_plane_cell_004_cell_1492.use_remesh_preserve_volume = False
me_plane_cell_004_cell_1492.use_remesh_preserve_attributes = False
me_plane_cell_004_cell_1492.use_mirror_vertex_groups = False
me_plane_cell_004_cell_1492.update()
me_plane_cell_004_cell_1491 = bpy.data.meshes.new('Plane_cell.004_cell.1491')
me_plane_cell_004_cell_1491.from_pydata([(1.301, -1.015, -1.863e-09), (-1.112, -0.5848, -1.863e-09), (1.283, -0.9284, 3.725e-09), (1.264, -0.8419, 1.863e-09), (-0.8378, 1.187, -4.441e-16), (-0.9861, 1.06, -1.863e-09), (-0.9119, 1.124, -4.441e-16), (1.171, -0.9136, -1.676e-09), (-1.001, -0.5264, -1.676e-09), (1.154, -0.8355, 3.353e-09), (1.138, -0.7577, 1.676e-09), (-0.754, 1.068, -4.441e-16), (-0.8875, 0.9541, -1.676e-09), (-0.8207, 1.011, -4.441e-16)], [], [(0, 1, 5, 6, 4, 3, 2), (7, 9, 10, 11, 13, 12, 8), (3, 4, 11, 10), (0, 2, 9, 7), (5, 1, 8, 12), (6, 5, 12, 13), (2, 3, 10, 9), (1, 0, 7, 8), (4, 6, 13, 11)])
me_plane_cell_004_cell_1491.use_remesh_preserve_volume = False
me_plane_cell_004_cell_1491.use_remesh_preserve_attributes = False
me_plane_cell_004_cell_1491.use_mirror_vertex_groups = False
me_plane_cell_004_cell_1491.update()
me_plane_cell_004_cell_1490 = bpy.data.meshes.new('Plane_cell.004_cell.1490')
me_plane_cell_004_cell_1490.from_pydata([(0.5583, 0.5651, 6.231e-10), (-0.6154, -0.3009, -1.869e-09), (-0.5011, 0.5651, 6.231e-10), (0.5583, -0.8293, 6.231e-10), (0.5024, -0.7463, 5.608e-10), (0.5024, 0.5086, 5.608e-10), (-0.451, 0.5086, 5.608e-10), (-0.5539, -0.2708, -1.682e-09)], [], [(2, 0, 3, 1), (6, 7, 4, 5), (0, 2, 6, 5), (2, 1, 7, 6), (1, 3, 4, 7), (3, 0, 5, 4)])
me_plane_cell_004_cell_1490.use_remesh_preserve_volume = False
me_plane_cell_004_cell_1490.use_remesh_preserve_attributes = False
me_plane_cell_004_cell_1490.use_mirror_vertex_groups = False
me_plane_cell_004_cell_1490.update()
me_plane_cell_005_cell_1499 = bpy.data.meshes.new('Plane_cell.005_cell.1499')
me_plane_cell_005_cell_1499.from_pydata([(1.352, 0.7314, -5.861e-09), (0.3877, -0.1847, 1.59e-09), (-1.075, 0.09564, 2.507e-09), (-0.6649, -0.6423, 1.765e-09), (1.217, 0.6582, -5.275e-09), (0.349, -0.1662, 1.431e-09), (-0.9674, 0.08608, 2.256e-09), (-0.5984, -0.5781, 1.588e-09)], [], [(3, 2, 0, 1), (7, 5, 4, 6), (2, 3, 7, 6), (0, 2, 6, 4), (3, 1, 5, 7), (1, 0, 4, 5)])
me_plane_cell_005_cell_1499.use_remesh_preserve_volume = False
me_plane_cell_005_cell_1499.use_remesh_preserve_attributes = False
me_plane_cell_005_cell_1499.use_mirror_vertex_groups = False
me_plane_cell_005_cell_1499.update()
me_plane_cell_005_cell_1498 = bpy.data.meshes.new('Plane_cell.005_cell.1498')
me_plane_cell_005_cell_1498.from_pydata([(-1.481, -0.6297, 3.936e-09), (1.584, 0.7693, -1.667e-09), (-1.388, -0.2112, 9.855e-10), (0.6853, 0.6606, -2.254e-09), (1.103, 0.08417, -3.387e-09), (0.9638, -0.01804, -1.524e-09), (-1.467, -0.6551, 3.911e-09), (-1.32, -0.5896, 3.519e-09), (-1.333, -0.5668, 3.542e-09), (0.6167, 0.5946, -2.028e-09), (-1.249, -0.1901, 8.87e-10), (0.9925, 0.07575, -3.048e-09), (1.425, 0.6923, -1.5e-09), (0.8674, -0.01624, -1.372e-09)], [], [(6, 0, 2, 3, 1, 4, 5), (7, 13, 11, 12, 9, 10, 8), (5, 4, 11, 13), (3, 2, 10, 9), (2, 0, 8, 10), (6, 5, 13, 7), (4, 1, 12, 11), (0, 6, 7, 8), (1, 3, 9, 12)])
me_plane_cell_005_cell_1498.use_remesh_preserve_volume = False
me_plane_cell_005_cell_1498.use_remesh_preserve_attributes = False
me_plane_cell_005_cell_1498.use_mirror_vertex_groups = False
me_plane_cell_005_cell_1498.update()
me_plane_cell_005_cell_1497 = bpy.data.meshes.new('Plane_cell.005_cell.1497')
me_plane_cell_005_cell_1497.from_pydata([(-0.5932, 0.1347, -1.914e-09), (-0.7353, -0.5018, 2.572e-09), (1.329, 0.3671, -6.586e-10), (1.196, 0.3304, -5.927e-10), (-0.5339, 0.1212, -1.723e-09), (-0.6618, -0.4516, 2.315e-09)], [], [(1, 0, 2), (5, 3, 4), (1, 2, 3, 5), (0, 1, 5, 4), (2, 0, 4, 3)])
me_plane_cell_005_cell_1497.use_remesh_preserve_volume = False
me_plane_cell_005_cell_1497.use_remesh_preserve_attributes = False
me_plane_cell_005_cell_1497.use_mirror_vertex_groups = False
me_plane_cell_005_cell_1497.update()
me_plane_cell_005_cell_1496 = bpy.data.meshes.new('Plane_cell.005_cell.1496')
me_plane_cell_005_cell_1496.from_pydata([(0.5074, -0.4075, 9.334e-10), (0.3655, 0.7397, 2.796e-09), (-0.1872, -0.6148, -2.316e-09), (-0.6857, 0.2826, -1.414e-09), (0.4566, -0.3668, 8.401e-10), (0.3289, 0.6657, 2.516e-09), (-0.1684, -0.5533, -2.084e-09), (-0.6171, 0.2543, -1.272e-09)], [], [(2, 3, 1, 0), (6, 4, 5, 7), (3, 2, 6, 7), (2, 0, 4, 6), (1, 3, 7, 5), (0, 1, 5, 4)])
me_plane_cell_005_cell_1496.use_remesh_preserve_volume = False
me_plane_cell_005_cell_1496.use_remesh_preserve_attributes = False
me_plane_cell_005_cell_1496.use_mirror_vertex_groups = False
me_plane_cell_005_cell_1496.update()
me_plane_cell_005_cell_1495 = bpy.data.meshes.new('Plane_cell.005_cell.1495')
me_plane_cell_005_cell_1495.from_pydata([(0.5099, 1.101, -3.725e-09), (0.3735, 0.9995, 0.0), (0.1624, -1.113, -3.725e-09), (-0.5938, 0.08066, 3.725e-09), (-0.452, -1.068, 3.725e-09), (0.3361, 0.8995, 0.0), (0.4589, 0.9906, -3.353e-09), (0.1462, -1.002, -3.353e-09), (-0.5344, 0.07259, 3.353e-09), (-0.4068, -0.961, 3.353e-09)], [], [(1, 0, 2, 4, 3), (5, 8, 9, 7, 6), (3, 4, 9, 8), (2, 0, 6, 7), (4, 2, 7, 9), (1, 3, 8, 5), (0, 1, 5, 6)])
me_plane_cell_005_cell_1495.use_remesh_preserve_volume = False
me_plane_cell_005_cell_1495.use_remesh_preserve_attributes = False
me_plane_cell_005_cell_1495.use_mirror_vertex_groups = False
me_plane_cell_005_cell_1495.update()
me_plane_cell_005_cell_1494 = bpy.data.meshes.new('Plane_cell.005_cell.1494')
me_plane_cell_005_cell_1494.from_pydata([(0.3319, 1.685, 2.658e-10), (0.311, 1.682, 2.521e-10), (-0.1704, 0.996, -3.366e-09), (-0.5181, -1.22, -1.503e-09), (-0.2863, -1.494, 4.085e-09), (0.3319, -1.648, 2.658e-10), (0.2987, -1.484, 2.392e-10), (0.2987, 1.516, 2.392e-10), (-0.1534, 0.8964, -3.029e-09), (0.2799, 1.514, 2.269e-10), (-0.4663, -1.098, -1.353e-09), (-0.2577, -1.345, 3.676e-09)], [], [(0, 5, 4, 3, 2, 1), (7, 9, 8, 10, 11, 6), (4, 5, 6, 11), (1, 2, 8, 9), (3, 4, 11, 10), (2, 3, 10, 8), (5, 0, 7, 6), (0, 1, 9, 7)])
me_plane_cell_005_cell_1494.use_remesh_preserve_volume = False
me_plane_cell_005_cell_1494.use_remesh_preserve_attributes = False
me_plane_cell_005_cell_1494.use_mirror_vertex_groups = False
me_plane_cell_005_cell_1494.update()
me_plane_cell_005_cell_1493 = bpy.data.meshes.new('Plane_cell.005_cell.1493')
me_plane_cell_005_cell_1493.from_pydata([(0.6706, 0.5891, -1.626e-09), (0.6706, 0.6099, -1.626e-09), (0.05213, 0.7645, -2.918e-09), (-0.03338, -0.7974, 4.533e-09), (-0.7667, -0.4269, 9.755e-10), (-0.5932, -0.7392, 6.615e-10), (0.04692, 0.6881, -2.626e-09), (0.6036, 0.5489, -1.463e-09), (-0.03004, -0.7177, 4.079e-09), (0.6036, 0.5302, -1.463e-09), (-0.6901, -0.3842, 8.78e-10), (-0.5339, -0.6653, 5.954e-10)], [], [(1, 0, 3, 5, 4, 2), (7, 6, 10, 11, 8, 9), (5, 3, 8, 11), (3, 0, 9, 8), (4, 5, 11, 10), (2, 4, 10, 6), (1, 2, 6, 7), (0, 1, 7, 9)])
me_plane_cell_005_cell_1493.use_remesh_preserve_volume = False
me_plane_cell_005_cell_1493.use_remesh_preserve_attributes = False
me_plane_cell_005_cell_1493.use_mirror_vertex_groups = False
me_plane_cell_005_cell_1493.update()
me_plane_cell_005_cell_1492 = bpy.data.meshes.new('Plane_cell.005_cell.1492')
me_plane_cell_005_cell_1492.from_pydata([(-0.2255, -1.132, -1.874e-09), (0.5925, 0.05767, -7.876e-10), (0.476, 0.1956, -7.876e-10), (0.3607, 0.3318, 2.938e-09), (-0.2546, 0.3772, 1.075e-09), (-0.9492, 0.1702, -5.638e-10), (0.5333, 0.0519, -7.089e-10), (-0.2029, -1.019, -1.686e-09), (0.4284, 0.176, -7.089e-10), (0.3246, 0.2986, 2.644e-09), (-0.2291, 0.3395, 9.675e-10), (-0.8543, 0.1532, -5.074e-10)], [], [(0, 5, 4, 3, 2, 1), (7, 6, 8, 9, 10, 11), (3, 4, 10, 9), (1, 2, 8, 6), (4, 5, 11, 10), (2, 3, 9, 8), (0, 1, 6, 7), (5, 0, 7, 11)])
me_plane_cell_005_cell_1492.use_remesh_preserve_volume = False
me_plane_cell_005_cell_1492.use_remesh_preserve_attributes = False
me_plane_cell_005_cell_1492.use_mirror_vertex_groups = False
me_plane_cell_005_cell_1492.update()
me_plane_cell_005_cell_1491 = bpy.data.meshes.new('Plane_cell.005_cell.1491')
me_plane_cell_005_cell_1491.from_pydata([(0.4917, -1.594, -1.359e-09), (0.4917, 0.2955, -1.359e-09), (-0.2121, 0.6202, 1.792e-09), (-0.7712, 0.6787, 9.263e-10), (-0.1909, 0.5582, 1.613e-09), (0.4425, 0.2659, -1.223e-09), (-0.6941, 0.6108, 8.337e-10), (0.4425, -1.435, -1.223e-09)], [], [(1, 0, 3, 2), (5, 4, 6, 7), (0, 1, 5, 7), (2, 3, 6, 4), (3, 0, 7, 6), (1, 2, 4, 5)])
me_plane_cell_005_cell_1491.use_remesh_preserve_volume = False
me_plane_cell_005_cell_1491.use_remesh_preserve_attributes = False
me_plane_cell_005_cell_1491.use_mirror_vertex_groups = False
me_plane_cell_005_cell_1491.update()
me_plane_cell_005_cell_1490 = bpy.data.meshes.new('Plane_cell.005_cell.1490')
me_plane_cell_005_cell_1490.from_pydata([(0.2574, 1.161, 8.584e-10), (-0.4448, -0.221, -8.584e-10), (-0.07003, -0.3944, -8.584e-10), (0.2574, -0.5454, 8.584e-10), (-0.4003, -0.1989, -7.726e-10), (0.2317, 1.045, 7.726e-10), (-0.06303, -0.355, -7.726e-10), (0.2317, -0.4908, 7.726e-10)], [], [(0, 3, 2, 1), (5, 4, 6, 7), (3, 0, 5, 7), (1, 2, 6, 4), (2, 3, 7, 6), (0, 1, 4, 5)])
me_plane_cell_005_cell_1490.use_remesh_preserve_volume = False
me_plane_cell_005_cell_1490.use_remesh_preserve_attributes = False
me_plane_cell_005_cell_1490.use_mirror_vertex_groups = False
me_plane_cell_005_cell_1490.update()
me_plane_cell_006_cell_1499 = bpy.data.meshes.new('Plane_cell.006_cell.1499')
me_plane_cell_006_cell_1499.from_pydata([(-0.4198, 2.163, -2.379e-09), (-0.4084, 2.152, 3.587e-09), (-0.3474, 2.089, -2.001e-09), (0.4417, -0.6566, -1.385e-10), (0.3852, -1.386, 3.587e-09), (0.2732, -1.549, -2.001e-09), (0.4952, -1.225, 1.724e-09), (-0.4198, -1.588, -2.379e-09), (-0.3778, 1.947, -2.141e-09), (-0.3675, 1.936, 3.228e-09), (-0.3126, 1.881, -1.801e-09), (0.3976, -0.591, -1.246e-10), (0.3466, -1.247, 3.228e-09), (0.2459, -1.394, -1.801e-09), (0.4457, -1.102, 1.552e-09), (-0.3778, -1.429, -2.141e-09)], [], [(7, 0, 1, 2, 3, 6, 4, 5), (15, 13, 12, 14, 11, 10, 9, 8), (5, 4, 12, 13), (2, 1, 9, 10), (7, 5, 13, 15), (6, 3, 11, 14), (3, 2, 10, 11), (1, 0, 8, 9), (0, 7, 15, 8), (4, 6, 14, 12)])
me_plane_cell_006_cell_1499.use_remesh_preserve_volume = False
me_plane_cell_006_cell_1499.use_remesh_preserve_attributes = False
me_plane_cell_006_cell_1499.use_mirror_vertex_groups = False
me_plane_cell_006_cell_1499.update()
me_plane_cell_006_cell_1498 = bpy.data.meshes.new('Plane_cell.006_cell.1498')
me_plane_cell_006_cell_1498.from_pydata([(1.29, -0.2349, -4.843e-09), (0.1458, 1.225, -2.98e-09), (0.6944, -1.188, -2.98e-09), (-0.9547, 0.2613, 8.196e-09), (-1.176, -0.06264, 2.608e-09), (0.1312, 1.102, -2.682e-09), (1.161, -0.2114, -4.359e-09), (0.6249, -1.07, -2.682e-09), (-0.8592, 0.2352, 7.376e-09), (-1.058, -0.05638, 2.347e-09)], [], [(4, 3, 1, 0, 2), (9, 7, 6, 5, 8), (3, 4, 9, 8), (2, 0, 6, 7), (4, 2, 7, 9), (1, 3, 8, 5), (0, 1, 5, 6)])
me_plane_cell_006_cell_1498.use_remesh_preserve_volume = False
me_plane_cell_006_cell_1498.use_remesh_preserve_attributes = False
me_plane_cell_006_cell_1498.use_mirror_vertex_groups = False
me_plane_cell_006_cell_1498.update()
me_plane_cell_006_cell_1497 = bpy.data.meshes.new('Plane_cell.006_cell.1497')
me_plane_cell_006_cell_1497.from_pydata([(-1.151, -0.474, -8.174e-10), (-1.151, 0.7907, -8.174e-10), (-0.4571, 0.8299, -3.829e-10), (1.415, -0.296, 1.48e-09), (1.344, -0.8505, 5.378e-10), (-1.035, 0.7117, -7.356e-10), (-1.035, -0.4266, -7.356e-10), (-0.4114, 0.7469, -3.446e-10), (1.273, -0.2664, 1.332e-09), (1.209, -0.7655, 4.84e-10)], [], [(0, 1, 2, 3, 4), (6, 9, 8, 7, 5), (4, 3, 8, 9), (3, 2, 7, 8), (0, 4, 9, 6), (2, 1, 5, 7), (1, 0, 6, 5)])
me_plane_cell_006_cell_1497.use_remesh_preserve_volume = False
me_plane_cell_006_cell_1497.use_remesh_preserve_attributes = False
me_plane_cell_006_cell_1497.use_mirror_vertex_groups = False
me_plane_cell_006_cell_1497.update()
me_plane_cell_006_cell_1496 = bpy.data.meshes.new('Plane_cell.006_cell.1496')
me_plane_cell_006_cell_1496.from_pydata([(-1.107, 1.818, -2.221e-09), (2.521, -1.021, -1.565e-09), (0.7275, -1.368, 1.141e-09), (-1.033, 0.2476, 4.867e-09), (-1.107, 0.323, -2.221e-09), (0.6547, -1.232, 1.027e-09), (2.269, -0.9186, -1.409e-09), (-0.9301, 0.2229, 4.38e-09), (-0.9967, 0.2907, -1.999e-09), (-0.9967, 1.637, -1.999e-09)], [], [(4, 0, 1, 2, 3), (8, 7, 5, 6, 9), (0, 4, 8, 9), (3, 2, 5, 7), (1, 0, 9, 6), (4, 3, 7, 8), (2, 1, 6, 5)])
me_plane_cell_006_cell_1496.use_remesh_preserve_volume = False
me_plane_cell_006_cell_1496.use_remesh_preserve_attributes = False
me_plane_cell_006_cell_1496.use_mirror_vertex_groups = False
me_plane_cell_006_cell_1496.update()
me_plane_cell_006_cell_1495 = bpy.data.meshes.new('Plane_cell.006_cell.1495')
me_plane_cell_006_cell_1495.from_pydata([(4.393, -1.474, 1.76e-09), (4.386, -1.48, -3.828e-09), (4.38, -1.485, 5.486e-09), (1.517, 0.7766, 1.24e-09), (-2.547, 1.285, 4.11e-09), (-2.643, 1.243, -1.478e-09), (-2.74, 1.199, -7.066e-09), (-3.337, 0.2454, -1.478e-09), (-3.408, -0.3097, 1.254e-09), (3.953, -1.326, 1.584e-09), (3.948, -1.332, -3.445e-09), (3.942, -1.337, 4.937e-09), (1.365, 0.6989, 1.116e-09), (-3.067, -0.2787, 1.128e-09), (-2.292, 1.157, 3.699e-09), (-2.379, 1.118, -1.33e-09), (-2.466, 1.079, -6.359e-09), (-3.003, 0.2209, -1.33e-09)], [], [(3, 0, 1, 2, 8, 7, 6, 5, 4), (12, 14, 15, 16, 17, 13, 11, 10, 9), (1, 0, 9, 10), (6, 7, 17, 16), (3, 4, 14, 12), (2, 1, 10, 11), (7, 8, 13, 17), (4, 5, 15, 14), (0, 3, 12, 9), (5, 6, 16, 15), (8, 2, 11, 13)])
me_plane_cell_006_cell_1495.use_remesh_preserve_volume = False
me_plane_cell_006_cell_1495.use_remesh_preserve_attributes = False
me_plane_cell_006_cell_1495.use_mirror_vertex_groups = False
me_plane_cell_006_cell_1495.update()
me_plane_cell_006_cell_1494 = bpy.data.meshes.new('Plane_cell.006_cell.1494')
me_plane_cell_006_cell_1494.from_pydata([(0.8294, -0.286, 1.744e-10), (-0.413, -0.4029, -1.235e-10), (-0.4164, 0.6888, -5.094e-11), (0.7464, -0.2574, 1.57e-10), (-0.3717, -0.3626, -1.111e-10), (-0.3748, 0.62, -4.584e-11)], [], [(2, 0, 1), (5, 4, 3), (0, 2, 5, 3), (2, 1, 4, 5), (1, 0, 3, 4)])
me_plane_cell_006_cell_1494.use_remesh_preserve_volume = False
me_plane_cell_006_cell_1494.use_remesh_preserve_attributes = False
me_plane_cell_006_cell_1494.use_mirror_vertex_groups = False
me_plane_cell_006_cell_1494.update()
me_plane_cell_006_cell_1493 = bpy.data.meshes.new('Plane_cell.006_cell.1493')
me_plane_cell_006_cell_1493.from_pydata([(0.9759, 0.8703, -3.345e-10), (0.9796, -0.2238, 6.22e-09), (0.808, 1.002, -3.648e-10), (-0.9863, 0.6537, 6.321e-10), (-0.9447, 0.4745, 6.321e-10), (-0.9031, 0.2958, 2.495e-09), (-0.8048, -0.07914, -3.093e-09), (0.5341, -1.454, -4.956e-09), (0.3412, -1.539, -1.231e-09), (0.8817, -0.2014, 5.598e-09), (0.8783, 0.7833, -3.01e-10), (0.7272, 0.9015, -3.283e-10), (-0.8877, 0.5884, 5.689e-10), (-0.8503, 0.4271, 5.689e-10), (-0.8128, 0.2662, 2.245e-09), (-0.7243, -0.07122, -2.784e-09), (0.4807, -1.308, -4.46e-09), (0.3071, -1.385, -1.108e-09)], [], [(2, 0, 1, 7, 8, 6, 5, 4, 3), (11, 12, 13, 14, 15, 17, 16, 9, 10), (1, 0, 10, 9), (6, 8, 17, 15), (5, 6, 15, 14), (2, 3, 12, 11), (0, 2, 11, 10), (7, 1, 9, 16), (3, 4, 13, 12), (8, 7, 16, 17), (4, 5, 14, 13)])
me_plane_cell_006_cell_1493.use_remesh_preserve_volume = False
me_plane_cell_006_cell_1493.use_remesh_preserve_attributes = False
me_plane_cell_006_cell_1493.use_mirror_vertex_groups = False
me_plane_cell_006_cell_1493.update()
me_plane_cell_006_cell_1492 = bpy.data.meshes.new('Plane_cell.006_cell.1492')
me_plane_cell_006_cell_1492.from_pydata([(-1.549, -0.5167, -3.967e-09), (2.511, -1.025, 4.181e-09), (0.1407, 0.8296, 3.753e-09), (-1.103, 0.7125, -3.967e-09), (2.26, -0.9229, 3.763e-09), (-1.394, -0.465, -3.57e-09), (0.1267, 0.7466, 3.377e-09), (-0.993, 0.6412, -3.57e-09)], [], [(2, 1, 0, 3), (6, 7, 5, 4), (1, 2, 6, 4), (2, 3, 7, 6), (3, 0, 5, 7), (0, 1, 4, 5)])
me_plane_cell_006_cell_1492.use_remesh_preserve_volume = False
me_plane_cell_006_cell_1492.use_remesh_preserve_attributes = False
me_plane_cell_006_cell_1492.use_mirror_vertex_groups = False
me_plane_cell_006_cell_1492.update()
me_plane_cell_006_cell_1491 = bpy.data.meshes.new('Plane_cell.006_cell.1491')
me_plane_cell_006_cell_1491.from_pydata([(-1.097, 1.582, 5.122e-09), (-0.3091, -1.16, -2.328e-09), (0.6615, -0.03194, 1.397e-09), (0.7447, -0.3899, -4.191e-09), (-0.2782, -1.044, -2.095e-09), (-0.9873, 1.423, 4.61e-09), (0.5953, -0.02875, 1.257e-09), (0.6702, -0.3509, -3.772e-09)], [], [(2, 3, 1, 0), (6, 5, 4, 7), (1, 3, 7, 4), (2, 0, 5, 6), (3, 2, 6, 7), (0, 1, 4, 5)])
me_plane_cell_006_cell_1491.use_remesh_preserve_volume = False
me_plane_cell_006_cell_1491.use_remesh_preserve_attributes = False
me_plane_cell_006_cell_1491.use_mirror_vertex_groups = False
me_plane_cell_006_cell_1491.update()
me_plane_cell_006_cell_1490 = bpy.data.meshes.new('Plane_cell.006_cell.1490')
me_plane_cell_006_cell_1490.from_pydata([(0.4893, 0.6192, -9.313e-10), (0.5874, 0.2458, 9.313e-10), (0.5383, 0.4337, -9.313e-10), (-0.5647, -0.1506, 9.313e-10), (-0.5116, -0.7164, -9.313e-10), (-0.5387, -0.4317, 9.313e-10), (0.5287, 0.2213, 8.382e-10), (0.4844, 0.3903, -8.382e-10), (0.4404, 0.5573, -8.382e-10), (-0.5082, -0.1355, 8.382e-10), (-0.4604, -0.6448, -8.382e-10), (-0.4848, -0.3885, 8.382e-10)], [], [(5, 3, 0, 2, 1, 4), (11, 10, 6, 7, 8, 9), (4, 1, 6, 10), (2, 0, 8, 7), (5, 4, 10, 11), (0, 3, 9, 8), (1, 2, 7, 6), (3, 5, 11, 9)])
me_plane_cell_006_cell_1490.use_remesh_preserve_volume = False
me_plane_cell_006_cell_1490.use_remesh_preserve_attributes = False
me_plane_cell_006_cell_1490.use_mirror_vertex_groups = False
me_plane_cell_006_cell_1490.update()
me_plane_cell_007_cell_1499 = bpy.data.meshes.new('Plane_cell.007_cell.1499')
me_plane_cell_007_cell_1499.from_pydata([(-2.076, 1.506, 4.191e-09), (1.43, -1.291, -1.397e-09), (1.782, 1.076, -1.397e-09), (-1.136, -1.291, -1.397e-09), (1.604, 0.9682, -1.257e-09), (1.287, -1.162, -1.257e-09), (-1.868, 1.355, 3.772e-09), (-1.022, -1.162, -1.257e-09)], [], [(1, 3, 0, 2), (5, 4, 6, 7), (3, 1, 5, 7), (2, 0, 6, 4), (0, 3, 7, 6), (1, 2, 4, 5)])
me_plane_cell_007_cell_1499.use_remesh_preserve_volume = False
me_plane_cell_007_cell_1499.use_remesh_preserve_attributes = False
me_plane_cell_007_cell_1499.use_mirror_vertex_groups = False
me_plane_cell_007_cell_1499.update()
me_plane_cell_007_cell_1498 = bpy.data.meshes.new('Plane_cell.007_cell.1498')
me_plane_cell_007_cell_1498.from_pydata([(-1.503, -1.483, -1.863e-09), (-0.01363, 1.652, -1.863e-09), (0.2879, 1.314, 5.588e-09), (1.228, -1.483, -1.863e-09), (-0.01227, 1.487, -1.676e-09), (-1.352, -1.335, -1.676e-09), (0.2592, 1.183, 5.029e-09), (1.106, -1.335, -1.676e-09)], [], [(3, 0, 1, 2), (7, 6, 4, 5), (0, 3, 7, 5), (2, 1, 4, 6), (3, 2, 6, 7), (1, 0, 5, 4)])
me_plane_cell_007_cell_1498.use_remesh_preserve_volume = False
me_plane_cell_007_cell_1498.use_remesh_preserve_attributes = False
me_plane_cell_007_cell_1498.use_mirror_vertex_groups = False
me_plane_cell_007_cell_1498.update()
me_plane_cell_007_cell_1497 = bpy.data.meshes.new('Plane_cell.007_cell.1497')
me_plane_cell_007_cell_1497.from_pydata([(1.792, -3.276, 4.629e-10), (1.792, 1.753, 4.629e-10), (-3.501, 0.0589, -6.337e-10), (1.123, -3.276, 4.629e-10), (-1.837, 1.381, -6.337e-10), (1.62, 1.844, 5.123e-10), (-0.9903, 1.514, -6.337e-10), (1.011, -2.948, 4.166e-10), (1.613, -2.948, 4.166e-10), (1.613, 1.578, 4.166e-10), (-3.151, 0.05301, -5.703e-10), (-1.653, 1.243, -5.703e-10), (-0.8913, 1.362, -5.703e-10), (1.458, 1.66, 4.611e-10)], [], [(1, 0, 3, 2, 4, 6, 5), (9, 13, 12, 11, 10, 7, 8), (4, 2, 10, 11), (0, 1, 9, 8), (1, 5, 13, 9), (5, 6, 12, 13), (2, 3, 7, 10), (3, 0, 8, 7), (6, 4, 11, 12)])
me_plane_cell_007_cell_1497.use_remesh_preserve_volume = False
me_plane_cell_007_cell_1497.use_remesh_preserve_attributes = False
me_plane_cell_007_cell_1497.use_mirror_vertex_groups = False
me_plane_cell_007_cell_1497.update()
me_plane_cell_007_cell_1496 = bpy.data.meshes.new('Plane_cell.007_cell.1496')
me_plane_cell_007_cell_1496.from_pydata([(-1.065, 1.137, -1.576e-09), (-0.7707, -0.7336, 3.983e-09), (1.836, -0.4036, -2.408e-09), (-0.9585, 1.024, -1.418e-09), (-0.6937, -0.6603, 3.585e-09), (1.652, -0.3633, -2.167e-09)], [], [(0, 2, 1), (3, 4, 5), (2, 0, 3, 5), (1, 2, 5, 4), (0, 1, 4, 3)])
me_plane_cell_007_cell_1496.use_remesh_preserve_volume = False
me_plane_cell_007_cell_1496.use_remesh_preserve_attributes = False
me_plane_cell_007_cell_1496.use_mirror_vertex_groups = False
me_plane_cell_007_cell_1496.update()
me_plane_cell_007_cell_1495 = bpy.data.meshes.new('Plane_cell.007_cell.1495')
me_plane_cell_007_cell_1495.from_pydata([(0.5646, 1.755, 1.863e-09), (-1.186, 0.5058, -1.863e-09), (1.215, 1.461, 0.0), (0.9433, -1.861, 0.0), (-1.537, -1.861, 0.0), (0.5081, 1.579, 1.676e-09), (-1.068, 0.4553, -1.676e-09), (1.094, 1.315, 0.0), (0.849, -1.675, 0.0), (-1.383, -1.675, 0.0)], [], [(3, 4, 1, 0, 2), (8, 7, 5, 6, 9), (1, 4, 9, 6), (2, 0, 5, 7), (4, 3, 8, 9), (3, 2, 7, 8), (0, 1, 6, 5)])
me_plane_cell_007_cell_1495.use_remesh_preserve_volume = False
me_plane_cell_007_cell_1495.use_remesh_preserve_attributes = False
me_plane_cell_007_cell_1495.use_mirror_vertex_groups = False
me_plane_cell_007_cell_1495.update()
me_plane_cell_007_cell_1494 = bpy.data.meshes.new('Plane_cell.007_cell.1494')
me_plane_cell_007_cell_1494.from_pydata([(-0.2694, -0.9501, -4.531e-09), (-0.7412, 1.598, -5.08e-10), (0.2813, 1.054, -8.013e-10), (0.5755, -0.8178, 2.92e-09), (0.1538, -0.8841, 2.92e-09), (-0.2424, -0.8551, -4.078e-09), (-0.6671, 1.438, -4.572e-10), (0.2531, 0.949, -7.212e-10), (0.518, -0.736, 2.628e-09), (0.1384, -0.7957, 2.628e-09)], [], [(1, 2, 3, 4, 0), (6, 5, 9, 8, 7), (0, 4, 9, 5), (3, 2, 7, 8), (2, 1, 6, 7), (4, 3, 8, 9), (1, 0, 5, 6)])
me_plane_cell_007_cell_1494.use_remesh_preserve_volume = False
me_plane_cell_007_cell_1494.use_remesh_preserve_attributes = False
me_plane_cell_007_cell_1494.use_mirror_vertex_groups = False
me_plane_cell_007_cell_1494.update()
me_plane_cell_007_cell_1493 = bpy.data.meshes.new('Plane_cell.007_cell.1493')
me_plane_cell_007_cell_1493.from_pydata([(1.846, -0.1095, -2.704e-09), (-1.824, 0.9229, 2.884e-09), (-0.6657, -1.151, 1.021e-09), (0.182, -1.432, -2.704e-09), (-0.01411, -1.445, -8.418e-10), (0.08407, -1.439, -8.418e-10), (-0.3371, -1.3, 4.746e-09), (1.374, 2.44, -1.069e-09), (-0.6453, 3.513, -4.894e-10), (-0.5991, -1.036, 9.188e-10), (-1.642, 0.8306, 2.595e-09), (0.1638, -1.289, -2.434e-09), (1.662, -0.09854, -2.434e-09), (-0.0127, -1.301, -7.576e-10), (0.07566, -1.295, -7.576e-10), (-0.3034, -1.17, 4.272e-09), (1.237, 2.196, -9.618e-10), (-0.5807, 3.161, -4.405e-10)], [], [(8, 7, 0, 3, 5, 4, 6, 2, 1), (17, 10, 9, 15, 13, 14, 11, 12, 16), (1, 2, 9, 10), (8, 1, 10, 17), (6, 4, 13, 15), (3, 0, 12, 11), (7, 8, 17, 16), (2, 6, 15, 9), (4, 5, 14, 13), (0, 7, 16, 12), (5, 3, 11, 14)])
me_plane_cell_007_cell_1493.use_remesh_preserve_volume = False
me_plane_cell_007_cell_1493.use_remesh_preserve_attributes = False
me_plane_cell_007_cell_1493.use_mirror_vertex_groups = False
me_plane_cell_007_cell_1493.update()
me_plane_cell_007_cell_1492 = bpy.data.meshes.new('Plane_cell.007_cell.1492')
me_plane_cell_007_cell_1492.from_pydata([(-1.177, 0.3935, 1.934e-09), (-1.184, 0.3873, -1.791e-09), (-1.19, 0.3812, -1.791e-09), (2.03, 0.7917, 7.139e-11), (0.1685, 1.334, 7.139e-11), (-2.268, -1.888, -1.791e-09), (1.221, -1.995, 3.332e-09), (2.4, 0.5952, -3.47e-11), (-1.066, 0.3486, -1.612e-09), (-1.059, 0.3542, 1.741e-09), (-1.071, 0.3431, -1.612e-09), (2.16, 0.5357, -3.123e-11), (1.827, 0.7125, 6.425e-11), (0.1516, 1.2, 6.425e-11), (-2.041, -1.699, -1.612e-09), (1.099, -1.795, 2.998e-09)], [], [(5, 2, 1, 0, 4, 3, 7, 6), (14, 15, 11, 12, 13, 9, 8, 10), (3, 4, 13, 12), (1, 2, 10, 8), (6, 7, 11, 15), (4, 0, 9, 13), (7, 3, 12, 11), (0, 1, 8, 9), (2, 5, 14, 10), (5, 6, 15, 14)])
me_plane_cell_007_cell_1492.use_remesh_preserve_volume = False
me_plane_cell_007_cell_1492.use_remesh_preserve_attributes = False
me_plane_cell_007_cell_1492.use_mirror_vertex_groups = False
me_plane_cell_007_cell_1492.update()
me_plane_cell_007_cell_1491 = bpy.data.meshes.new('Plane_cell.007_cell.1491')
me_plane_cell_007_cell_1491.from_pydata([(3.85, -1.996, 2.235e-09), (-0.7725, 1.338, 3.725e-10), (-0.9682, 1.324, -3.353e-09), (-0.87, 1.331, -1.49e-09), (-1.239, -1.996, 2.235e-09), (-0.6952, 1.204, 3.353e-10), (3.465, -1.797, 2.012e-09), (-0.8714, 1.192, -3.017e-09), (-0.783, 1.198, -1.341e-09), (-1.115, -1.797, 2.012e-09)], [], [(0, 4, 2, 3, 1), (6, 5, 8, 7, 9), (2, 4, 9, 7), (3, 2, 7, 8), (4, 0, 6, 9), (1, 3, 8, 5), (0, 1, 5, 6)])
me_plane_cell_007_cell_1491.use_remesh_preserve_volume = False
me_plane_cell_007_cell_1491.use_remesh_preserve_attributes = False
me_plane_cell_007_cell_1491.use_mirror_vertex_groups = False
me_plane_cell_007_cell_1491.update()
me_plane_cell_007_cell_1490 = bpy.data.meshes.new('Plane_cell.007_cell.1490')
me_plane_cell_007_cell_1490.from_pydata([(-1.469, 1.895, -9.313e-10), (-2.43, -1.102, 2.794e-09), (-2.732, -0.7639, -9.313e-10), (2.021, 1.789, 9.313e-10), (3.18, -0.2849, -6.519e-09), (1.429, -1.533, 4.657e-09), (-2.458, -0.6875, -8.382e-10), (-2.187, -0.992, 2.515e-09), (2.862, -0.2564, -5.867e-09), (1.287, -1.38, 4.191e-09), (1.819, 1.61, 8.382e-10), (-1.322, 1.706, -8.382e-10)], [], [(2, 0, 3, 4, 5, 1), (6, 7, 9, 8, 10, 11), (3, 0, 11, 10), (5, 4, 8, 9), (1, 5, 9, 7), (4, 3, 10, 8), (2, 1, 7, 6), (0, 2, 6, 11)])
me_plane_cell_007_cell_1490.use_remesh_preserve_volume = False
me_plane_cell_007_cell_1490.use_remesh_preserve_attributes = False
me_plane_cell_007_cell_1490.use_mirror_vertex_groups = False
me_plane_cell_007_cell_1490.update()
me_plane_cell_008_cell_1499 = bpy.data.meshes.new('Plane_cell.008_cell.1499')
me_plane_cell_008_cell_1499.from_pydata([(0.408, -0.943, 2.096e-09), (0.5702, -0.3714, -5.206e-09), (0.2689, 0.5986, -1.48e-09), (-0.2826, 0.585, 2.245e-09), (-0.9645, 0.1309, 2.345e-09), (0.3672, -0.8487, 1.887e-09), (0.5132, -0.3343, -4.685e-09), (0.242, 0.5387, -1.332e-09), (-0.2543, 0.5265, 2.02e-09), (-0.868, 0.1178, 2.11e-09)], [], [(0, 4, 3, 2, 1), (5, 6, 7, 8, 9), (3, 4, 9, 8), (1, 2, 7, 6), (4, 0, 5, 9), (2, 3, 8, 7), (0, 1, 6, 5)])
me_plane_cell_008_cell_1499.use_remesh_preserve_volume = False
me_plane_cell_008_cell_1499.use_remesh_preserve_attributes = False
me_plane_cell_008_cell_1499.use_mirror_vertex_groups = False
me_plane_cell_008_cell_1499.update()
me_plane_cell_008_cell_1498 = bpy.data.meshes.new('Plane_cell.008_cell.1498')
me_plane_cell_008_cell_1498.from_pydata([(-0.4498, -1.039, 1.81e-10), (0.895, -0.09934, -3.544e-09), (-0.9644, -0.6367, 2.74e-10), (-0.2036, 0.7522, 4.8e-09), (0.7229, 1.023, -1.711e-09), (0.8055, -0.08941, -3.19e-09), (-0.4049, -0.9355, 1.629e-10), (-0.868, -0.573, 2.466e-10), (-0.1832, 0.677, 4.32e-09), (0.6506, 0.9209, -1.54e-09)], [], [(4, 1, 0, 2, 3), (9, 8, 7, 6, 5), (4, 3, 8, 9), (2, 0, 6, 7), (1, 4, 9, 5), (3, 2, 7, 8), (0, 1, 5, 6)])
me_plane_cell_008_cell_1498.use_remesh_preserve_volume = False
me_plane_cell_008_cell_1498.use_remesh_preserve_attributes = False
me_plane_cell_008_cell_1498.use_mirror_vertex_groups = False
me_plane_cell_008_cell_1498.update()
me_plane_cell_008_cell_1497 = bpy.data.meshes.new('Plane_cell.008_cell.1497')
me_plane_cell_008_cell_1497.from_pydata([(-0.7775, -0.05451, 6.054e-09), (-0.4767, -1.025, 4.191e-09), (0.2565, 1.762, -8.848e-09), (0.9976, -0.6832, -1.397e-09), (0.8979, -0.6149, -1.257e-09), (-0.429, -0.9223, 3.772e-09), (-0.6997, -0.04906, 5.448e-09), (0.2309, 1.586, -7.963e-09)], [], [(1, 0, 2, 3), (5, 4, 7, 6), (3, 2, 7, 4), (0, 1, 5, 6), (2, 0, 6, 7), (1, 3, 4, 5)])
me_plane_cell_008_cell_1497.use_remesh_preserve_volume = False
me_plane_cell_008_cell_1497.use_remesh_preserve_attributes = False
me_plane_cell_008_cell_1497.use_mirror_vertex_groups = False
me_plane_cell_008_cell_1497.update()
me_plane_cell_008_cell_1496 = bpy.data.meshes.new('Plane_cell.008_cell.1496')
me_plane_cell_008_cell_1496.from_pydata([(1.05, 1.17, 4.52e-10), (-1.572, -0.74, -2.576e-10), (0.06521, 1.712, -1.056e-10), (-1.421, 0.3834, 1.605e-09), (0.4751, -1.398, 1.605e-09), (1.402, -1.127, -3.299e-09), (1.262, -1.014, -2.969e-09), (0.945, 1.053, 4.068e-10), (0.05868, 1.541, -9.503e-11), (-1.279, 0.3451, 1.445e-09), (-1.414, -0.666, -2.318e-10), (0.4276, -1.259, 1.445e-09)], [], [(2, 0, 5, 4, 1, 3), (8, 9, 10, 11, 6, 7), (3, 1, 10, 9), (0, 2, 8, 7), (1, 4, 11, 10), (2, 3, 9, 8), (5, 0, 7, 6), (4, 5, 6, 11)])
me_plane_cell_008_cell_1496.use_remesh_preserve_volume = False
me_plane_cell_008_cell_1496.use_remesh_preserve_attributes = False
me_plane_cell_008_cell_1496.use_mirror_vertex_groups = False
me_plane_cell_008_cell_1496.update()
me_plane_cell_008_cell_1495 = bpy.data.meshes.new('Plane_cell.008_cell.1495')
me_plane_cell_008_cell_1495.from_pydata([(-1.057, 1.422, -1.171e-09), (-1.059, 1.415, -6.618e-09), (1.959, -0.2377, 5.369e-10), (0.4732, -1.566, 2.695e-09), (-0.3166, -1.033, 4.557e-09), (-0.9514, 1.28, -1.054e-09), (-0.9527, 1.273, -5.957e-09), (1.763, -0.2139, 4.832e-10), (0.4259, -1.409, 2.425e-09), (-0.2849, -0.9301, 4.102e-09)], [], [(0, 2, 3, 4, 1), (5, 6, 9, 8, 7), (1, 4, 9, 6), (3, 2, 7, 8), (2, 0, 5, 7), (4, 3, 8, 9), (0, 1, 6, 5)])
me_plane_cell_008_cell_1495.use_remesh_preserve_volume = False
me_plane_cell_008_cell_1495.use_remesh_preserve_attributes = False
me_plane_cell_008_cell_1495.use_mirror_vertex_groups = False
me_plane_cell_008_cell_1495.update()
me_plane_cell_008_cell_1494 = bpy.data.meshes.new('Plane_cell.008_cell.1494')
me_plane_cell_008_cell_1494.from_pydata([(0.6691, -0.07809, -4.586e-10), (-0.2007, 0.7943, 1.404e-09), (-0.4562, -0.1844, -4.325e-10), (-0.01222, -0.5318, -5.128e-10), (0.6022, -0.07028, -4.128e-10), (-0.1806, 0.7149, 1.264e-09), (-0.4106, -0.166, -3.893e-10), (-0.011, -0.4786, -4.615e-10)], [], [(3, 2, 1, 0), (7, 4, 5, 6), (2, 3, 7, 6), (1, 2, 6, 5), (3, 0, 4, 7), (0, 1, 5, 4)])
me_plane_cell_008_cell_1494.use_remesh_preserve_volume = False
me_plane_cell_008_cell_1494.use_remesh_preserve_attributes = False
me_plane_cell_008_cell_1494.use_mirror_vertex_groups = False
me_plane_cell_008_cell_1494.update()
me_plane_cell_008_cell_1493 = bpy.data.meshes.new('Plane_cell.008_cell.1493')
me_plane_cell_008_cell_1493.from_pydata([(-0.9953, 1.651, -1.616e-09), (-1.818, 1.823, -9.409e-10), (-0.8801, -0.7333, 1.61e-09), (0.5431, -1.593, 5.335e-09), (-0.008705, -1.607, 5.335e-09), (1.58, 0.2338, -1.578e-10), (1.578, 0.2257, -9.566e-09), (-1.636, 1.64, -8.468e-10), (-0.8958, 1.486, -1.454e-09), (-0.7921, -0.66, 1.449e-09), (0.4888, -1.434, 4.802e-09), (-0.007835, -1.446, 4.802e-09), (1.422, 0.2104, -1.42e-10), (1.421, 0.2032, -8.609e-09)], [], [(1, 0, 5, 6, 3, 4, 2), (7, 9, 11, 10, 13, 12, 8), (2, 4, 11, 9), (1, 2, 9, 7), (5, 0, 8, 12), (6, 5, 12, 13), (4, 3, 10, 11), (0, 1, 7, 8), (3, 6, 13, 10)])
me_plane_cell_008_cell_1493.use_remesh_preserve_volume = False
me_plane_cell_008_cell_1493.use_remesh_preserve_attributes = False
me_plane_cell_008_cell_1493.use_mirror_vertex_groups = False
me_plane_cell_008_cell_1493.update()
me_plane_cell_008_cell_1492 = bpy.data.meshes.new('Plane_cell.008_cell.1492')
me_plane_cell_008_cell_1492.from_pydata([(0.613, -1.235, -1.111e-09), (-0.673, 0.8111, -2.788e-09), (-1.313, 0.2714, -7.629e-10), (1.373, 0.1528, 4.662e-09), (-1.181, 0.2443, -6.866e-10), (-0.6057, 0.73, -2.509e-09), (1.235, 0.1375, 4.196e-09), (0.5517, -1.112, -1e-09)], [], [(0, 2, 1, 3), (7, 6, 5, 4), (2, 0, 7, 4), (0, 3, 6, 7), (3, 1, 5, 6), (1, 2, 4, 5)])
me_plane_cell_008_cell_1492.use_remesh_preserve_volume = False
me_plane_cell_008_cell_1492.use_remesh_preserve_attributes = False
me_plane_cell_008_cell_1492.use_mirror_vertex_groups = False
me_plane_cell_008_cell_1492.update()
me_plane_cell_008_cell_1491 = bpy.data.meshes.new('Plane_cell.008_cell.1491')
me_plane_cell_008_cell_1491.from_pydata([(-2.552, 0.9863, 1.293e-09), (-2.552, 1.859, 1.293e-09), (1.162, 1.083, -1.756e-09), (2.099, -1.474, -1.329e-09), (1.844, -2.454, 4.981e-10), (-2.297, 1.673, 1.164e-09), (-2.297, 0.8876, 1.164e-09), (1.889, -1.326, -1.196e-09), (1.046, 0.9744, -1.58e-09), (1.659, -2.208, 4.483e-10)], [], [(0, 1, 2, 3, 4), (6, 9, 7, 8, 5), (0, 4, 9, 6), (3, 2, 8, 7), (2, 1, 5, 8), (4, 3, 7, 9), (1, 0, 6, 5)])
me_plane_cell_008_cell_1491.use_remesh_preserve_volume = False
me_plane_cell_008_cell_1491.use_remesh_preserve_attributes = False
me_plane_cell_008_cell_1491.use_mirror_vertex_groups = False
me_plane_cell_008_cell_1491.update()
me_plane_cell_008_cell_1490 = bpy.data.meshes.new('Plane_cell.008_cell.1490')
me_plane_cell_008_cell_1490.from_pydata([(-1.195, 0.5984, -4.563e-09), (-1.357, 0.02627, 2.754e-09), (0.9204, -0.7159, 1.025e-09), (0.2809, -1.256, 2.458e-09), (0.2806, 0.9395, 1.025e-09), (1.07, 0.4074, -2.7e-09), (-1.075, 0.5386, -4.106e-09), (0.2526, 0.8455, 9.227e-10), (-1.222, 0.02364, 2.479e-09), (0.2528, -1.13, 2.212e-09), (0.8283, -0.6443, 9.227e-10), (0.9633, 0.3667, -2.43e-09)], [], [(3, 1, 0, 4, 5, 2), (9, 10, 11, 7, 6, 8), (5, 4, 7, 11), (0, 1, 8, 6), (2, 5, 11, 10), (3, 2, 10, 9), (4, 0, 6, 7), (1, 3, 9, 8)])
me_plane_cell_008_cell_1490.use_remesh_preserve_volume = False
me_plane_cell_008_cell_1490.use_remesh_preserve_attributes = False
me_plane_cell_008_cell_1490.use_mirror_vertex_groups = False
me_plane_cell_008_cell_1490.update()
me_plane_cell_009_cell_1499 = bpy.data.meshes.new('Plane_cell.009_cell.1499')
me_plane_cell_009_cell_1499.from_pydata([(1.193, -0.9015, -1.171e-10), (-1.404, 0.2871, 3.957e-09), (-2.22, -0.1887, 1.284e-09), (1.42, 0.1932, -1.631e-09), (1.01, 0.6099, -3.493e-09), (-1.998, -0.1698, 1.155e-09), (-1.263, 0.2584, 3.562e-09), (0.9087, 0.5489, -3.144e-09), (1.278, 0.1738, -1.468e-09), (1.074, -0.8113, -1.054e-10)], [], [(0, 2, 1, 4, 3), (9, 8, 7, 6, 5), (4, 1, 6, 7), (3, 4, 7, 8), (2, 0, 9, 5), (0, 3, 8, 9), (1, 2, 5, 6)])
me_plane_cell_009_cell_1499.use_remesh_preserve_volume = False
me_plane_cell_009_cell_1499.use_remesh_preserve_attributes = False
me_plane_cell_009_cell_1499.use_mirror_vertex_groups = False
me_plane_cell_009_cell_1499.update()
me_plane_cell_009_cell_1498 = bpy.data.meshes.new('Plane_cell.009_cell.1498')
me_plane_cell_009_cell_1498.from_pydata([(-0.5924, 0.7604, 1.046e-09), (-0.7184, -0.3264, -1.319e-09), (0.8098, -0.2026, 5.441e-10), (0.07428, 0.7604, 1.046e-09), (0.4267, -0.9917, -1.319e-09), (-0.6466, -0.2938, -1.187e-09), (-0.5331, 0.6844, 9.418e-10), (0.06685, 0.6844, 9.418e-10), (0.7288, -0.1824, 4.897e-10), (0.384, -0.8925, -1.187e-09)], [], [(0, 3, 2, 4, 1), (6, 5, 9, 8, 7), (1, 4, 9, 5), (2, 3, 7, 8), (3, 0, 6, 7), (4, 2, 8, 9), (0, 1, 5, 6)])
me_plane_cell_009_cell_1498.use_remesh_preserve_volume = False
me_plane_cell_009_cell_1498.use_remesh_preserve_attributes = False
me_plane_cell_009_cell_1498.use_mirror_vertex_groups = False
me_plane_cell_009_cell_1498.update()
me_plane_cell_009_cell_1497 = bpy.data.meshes.new('Plane_cell.009_cell.1497')
me_plane_cell_009_cell_1497.from_pydata([(1.111, 0.4107, 6.127e-10), (1.109, 0.2278, 2.363e-09), (1.106, -0.007187, -1.363e-09), (0.5076, -0.4446, 5e-10), (-0.9046, -0.5506, 5e-10), (-1.29, -0.04675, -3.225e-09), (-1.639, 0.4107, 6.127e-10), (0.9999, 0.3696, 5.514e-10), (0.9981, 0.205, 2.126e-09), (0.9955, -0.006469, -1.226e-09), (0.4568, -0.4001, 4.5e-10), (-0.8142, -0.4955, 4.5e-10), (-1.161, -0.04208, -2.903e-09), (-1.475, 0.3696, 5.514e-10)], [], [(6, 0, 1, 2, 3, 4, 5), (13, 12, 11, 10, 9, 8, 7), (4, 3, 10, 11), (2, 1, 8, 9), (0, 6, 13, 7), (5, 4, 11, 12), (3, 2, 9, 10), (1, 0, 7, 8), (6, 5, 12, 13)])
me_plane_cell_009_cell_1497.use_remesh_preserve_volume = False
me_plane_cell_009_cell_1497.use_remesh_preserve_attributes = False
me_plane_cell_009_cell_1497.use_mirror_vertex_groups = False
me_plane_cell_009_cell_1497.update()
me_plane_cell_009_cell_1496 = bpy.data.meshes.new('Plane_cell.009_cell.1496')
me_plane_cell_009_cell_1496.from_pydata([(-1.171, 1.629, -1.067e-09), (-1.171, -1.357, -1.067e-09), (0.1456, -0.9835, 2.237e-09), (-0.6724, -1.461, -1.272e-09), (1.498, 1.629, -1.067e-09), (1.372, 0.5425, 2.237e-09), (1.348, 1.466, -9.606e-10), (-1.054, 1.466, -9.606e-10), (-1.054, -1.221, -9.606e-10), (0.131, -0.8851, 2.013e-09), (1.235, 0.4882, 2.013e-09), (-0.6052, -1.315, -1.145e-09)], [], [(1, 0, 4, 5, 2, 3), (8, 11, 9, 10, 6, 7), (3, 2, 9, 11), (0, 1, 8, 7), (5, 4, 6, 10), (2, 5, 10, 9), (4, 0, 7, 6), (1, 3, 11, 8)])
me_plane_cell_009_cell_1496.use_remesh_preserve_volume = False
me_plane_cell_009_cell_1496.use_remesh_preserve_attributes = False
me_plane_cell_009_cell_1496.use_mirror_vertex_groups = False
me_plane_cell_009_cell_1496.update()
me_plane_cell_009_cell_1495 = bpy.data.meshes.new('Plane_cell.009_cell.1495')
me_plane_cell_009_cell_1495.from_pydata([(0.2375, 1.25, -1.863e-09), (-0.3608, 0.813, 3.725e-09), (1.378, -0.03687, 0.0), (-0.2831, -1.204, 0.0), (-0.9716, -0.8229, -1.863e-09), (0.2137, 1.125, -1.676e-09), (-0.3247, 0.7317, 3.353e-09), (1.24, -0.03318, 0.0), (-0.2548, -1.083, 0.0), (-0.8745, -0.7406, -1.676e-09)], [], [(3, 4, 1, 0, 2), (8, 7, 5, 6, 9), (4, 3, 8, 9), (2, 0, 5, 7), (1, 4, 9, 6), (3, 2, 7, 8), (0, 1, 6, 5)])
me_plane_cell_009_cell_1495.use_remesh_preserve_volume = False
me_plane_cell_009_cell_1495.use_remesh_preserve_attributes = False
me_plane_cell_009_cell_1495.use_mirror_vertex_groups = False
me_plane_cell_009_cell_1495.update()
me_plane_cell_009_cell_1494 = bpy.data.meshes.new('Plane_cell.009_cell.1494')
me_plane_cell_009_cell_1494.from_pydata([(-0.2625, -0.7211, -1.8e-09), (-0.8838, -0.5913, -1.545e-09), (0.9631, -0.245, -1.281e-09), (0.7644, 0.3367, 3.004e-10), (0.07556, 0.7177, -1.562e-09), (-0.6568, 0.5031, 5.888e-09), (-0.7954, -0.5322, -1.391e-09), (-0.2363, -0.649, -1.62e-09), (0.688, 0.303, 2.703e-10), (0.8668, -0.2205, -1.153e-09), (0.06801, 0.6459, -1.406e-09), (-0.5911, 0.4528, 5.299e-09)], [], [(2, 0, 1, 5, 4, 3), (9, 8, 10, 11, 6, 7), (4, 5, 11, 10), (2, 3, 8, 9), (5, 1, 6, 11), (3, 4, 10, 8), (1, 0, 7, 6), (0, 2, 9, 7)])
me_plane_cell_009_cell_1494.use_remesh_preserve_volume = False
me_plane_cell_009_cell_1494.use_remesh_preserve_attributes = False
me_plane_cell_009_cell_1494.use_mirror_vertex_groups = False
me_plane_cell_009_cell_1494.update()
me_plane_cell_009_cell_1493 = bpy.data.meshes.new('Plane_cell.009_cell.1493')
me_plane_cell_009_cell_1493.from_pydata([(1.736, 0.2143, 4.361e-10), (-1.0, -0.8483, -7.229e-10), (0.4628, 0.9007, 2.937e-09), (-1.198, -0.2666, -2.651e-09), (1.562, 0.1929, 3.925e-10), (0.4165, 0.8106, 2.644e-09), (-1.079, -0.24, -2.386e-09), (-0.9002, -0.7635, -6.506e-10)], [], [(0, 1, 3, 2), (4, 5, 6, 7), (1, 0, 4, 7), (2, 3, 6, 5), (3, 1, 7, 6), (0, 2, 5, 4)])
me_plane_cell_009_cell_1493.use_remesh_preserve_volume = False
me_plane_cell_009_cell_1493.use_remesh_preserve_attributes = False
me_plane_cell_009_cell_1493.use_mirror_vertex_groups = False
me_plane_cell_009_cell_1493.update()
me_plane_cell_009_cell_1492 = bpy.data.meshes.new('Plane_cell.009_cell.1492')
me_plane_cell_009_cell_1492.from_pydata([(1.152, 0.9865, -7.14e-09), (-0.2588, 0.8804, 5.898e-09), (0.5414, -0.6483, -3.415e-09), (-0.6423, 0.0906, 2.173e-09), (-0.1907, -0.8633, 3.104e-10), (-0.6014, -0.4459, 2.173e-09), (1.044, 0.8929, -0.02699), (-0.2256, 0.7974, -0.02699), (0.4945, -0.5784, -0.02699), (-0.5708, 0.0866, -0.02699), (-0.1644, -0.7719, -0.02699), (-0.534, -0.3963, -0.02699)], [], [(11, 10, 8, 6, 7, 9), (4, 2, 8, 10), (2, 0, 6, 8), (5, 4, 10, 11), (1, 3, 9, 7), (0, 1, 7, 6), (3, 5, 11, 9)])
me_plane_cell_009_cell_1492.use_remesh_preserve_volume = False
me_plane_cell_009_cell_1492.use_remesh_preserve_attributes = False
me_plane_cell_009_cell_1492.use_mirror_vertex_groups = False
me_plane_cell_009_cell_1492.update()
me_plane_cell_009_cell_1491 = bpy.data.meshes.new('Plane_cell.009_cell.1491')
me_plane_cell_009_cell_1491.from_pydata([(4.214, 0.3211, 1.316e-09), (4.341, 0.8393, -5.467e-10), (-0.6136, -1.554, -7.295e-10), (-1.887, -0.867, -2.54e-09), (-3.029, 0.4212, 3.047e-09), (-3.025, 0.8393, -5.467e-10), (3.907, 0.7554, -4.92e-10), (3.793, 0.289, 1.184e-09), (-0.5522, -1.399, -6.565e-10), (-1.699, -0.7803, -2.286e-09), (-2.726, 0.3791, 2.743e-09), (-2.722, 0.7554, -4.92e-10)], [], [(5, 1, 0, 2, 3, 4), (11, 10, 9, 8, 7, 6), (4, 3, 9, 10), (2, 0, 7, 8), (5, 4, 10, 11), (3, 2, 8, 9), (0, 1, 6, 7), (1, 5, 11, 6)])
me_plane_cell_009_cell_1491.use_remesh_preserve_volume = False
me_plane_cell_009_cell_1491.use_remesh_preserve_attributes = False
me_plane_cell_009_cell_1491.use_mirror_vertex_groups = False
me_plane_cell_009_cell_1491.update()
me_plane_cell_009_cell_1490 = bpy.data.meshes.new('Plane_cell.009_cell.1490')
me_plane_cell_009_cell_1490.from_pydata([(-1.501, -0.6764, 3.725e-09), (0.9095, -0.3537, 1.863e-09), (0.8685, 0.1826, 0.0), (-0.277, 0.8475, -5.588e-09), (-1.351, -0.6087, 3.353e-09), (0.8185, -0.3183, 1.676e-09), (0.7816, 0.1644, 0.0), (-0.2493, 0.7627, -5.029e-09)], [], [(1, 0, 3, 2), (5, 6, 7, 4), (3, 0, 4, 7), (1, 2, 6, 5), (2, 3, 7, 6), (0, 1, 5, 4)])
me_plane_cell_009_cell_1490.use_remesh_preserve_volume = False
me_plane_cell_009_cell_1490.use_remesh_preserve_attributes = False
me_plane_cell_009_cell_1490.use_mirror_vertex_groups = False
me_plane_cell_009_cell_1490.update()

# ---- objects
ob_plane_cell_cell_009 = bpy.data.objects.new('Plane_cell_cell.009', me_plane_cell_cell_1499)
ob_plane_cell_cell_008 = bpy.data.objects.new('Plane_cell_cell.008', me_plane_cell_cell_1498)
ob_plane_cell_cell_007 = bpy.data.objects.new('Plane_cell_cell.007', me_plane_cell_cell_1497)
ob_plane_cell_cell_006 = bpy.data.objects.new('Plane_cell_cell.006', me_plane_cell_cell_1496)
ob_plane_cell_cell_005 = bpy.data.objects.new('Plane_cell_cell.005', me_plane_cell_cell_1495)
ob_plane_cell_cell_004 = bpy.data.objects.new('Plane_cell_cell.004', me_plane_cell_cell_1494)
ob_plane_cell_cell_003 = bpy.data.objects.new('Plane_cell_cell.003', me_plane_cell_cell_1493)
ob_plane_cell_cell_002 = bpy.data.objects.new('Plane_cell_cell.002', me_plane_cell_cell_1492)
ob_plane_cell_cell_001 = bpy.data.objects.new('Plane_cell_cell.001', me_plane_cell_cell_1491)
ob_plane_cell_cell = bpy.data.objects.new('Plane_cell_cell', me_plane_cell_cell_1490)
ob_plane_cell_001_cell_009 = bpy.data.objects.new('Plane_cell.001_cell.009', me_plane_cell_001_cell_1499)
ob_plane_cell_001_cell_008 = bpy.data.objects.new('Plane_cell.001_cell.008', me_plane_cell_001_cell_1498)
ob_plane_cell_001_cell_007 = bpy.data.objects.new('Plane_cell.001_cell.007', me_plane_cell_001_cell_1497)
ob_plane_cell_001_cell_006 = bpy.data.objects.new('Plane_cell.001_cell.006', me_plane_cell_001_cell_1496)
ob_plane_cell_001_cell_005 = bpy.data.objects.new('Plane_cell.001_cell.005', me_plane_cell_001_cell_1495)
ob_plane_cell_001_cell_004 = bpy.data.objects.new('Plane_cell.001_cell.004', me_plane_cell_001_cell_1494)
ob_plane_cell_001_cell_003 = bpy.data.objects.new('Plane_cell.001_cell.003', me_plane_cell_001_cell_1493)
ob_plane_cell_001_cell_002 = bpy.data.objects.new('Plane_cell.001_cell.002', me_plane_cell_001_cell_1492)
ob_plane_cell_001_cell_001 = bpy.data.objects.new('Plane_cell.001_cell.001', me_plane_cell_001_cell_1491)
ob_plane_cell_001_cell = bpy.data.objects.new('Plane_cell.001_cell', me_plane_cell_001_cell_1490)
ob_plane_cell_002_cell_009 = bpy.data.objects.new('Plane_cell.002_cell.009', me_plane_cell_002_cell_1499)
ob_plane_cell_002_cell_008 = bpy.data.objects.new('Plane_cell.002_cell.008', me_plane_cell_002_cell_1498)
ob_plane_cell_002_cell_007 = bpy.data.objects.new('Plane_cell.002_cell.007', me_plane_cell_002_cell_1497)
ob_plane_cell_002_cell_006 = bpy.data.objects.new('Plane_cell.002_cell.006', me_plane_cell_002_cell_1496)
ob_plane_cell_002_cell_005 = bpy.data.objects.new('Plane_cell.002_cell.005', me_plane_cell_002_cell_1495)
ob_plane_cell_002_cell_004 = bpy.data.objects.new('Plane_cell.002_cell.004', me_plane_cell_002_cell_1494)
ob_plane_cell_002_cell_003 = bpy.data.objects.new('Plane_cell.002_cell.003', me_plane_cell_002_cell_1493)
ob_plane_cell_002_cell_002 = bpy.data.objects.new('Plane_cell.002_cell.002', me_plane_cell_002_cell_1492)
ob_plane_cell_002_cell_001 = bpy.data.objects.new('Plane_cell.002_cell.001', me_plane_cell_002_cell_1491)
ob_plane_cell_002_cell = bpy.data.objects.new('Plane_cell.002_cell', me_plane_cell_002_cell_1490)
ob_plane_cell_003_cell_009 = bpy.data.objects.new('Plane_cell.003_cell.009', me_plane_cell_003_cell_1499)
ob_plane_cell_003_cell_008 = bpy.data.objects.new('Plane_cell.003_cell.008', me_plane_cell_003_cell_1498)
ob_plane_cell_003_cell_007 = bpy.data.objects.new('Plane_cell.003_cell.007', me_plane_cell_003_cell_1497)
ob_plane_cell_003_cell_006 = bpy.data.objects.new('Plane_cell.003_cell.006', me_plane_cell_003_cell_1496)
ob_plane_cell_003_cell_005 = bpy.data.objects.new('Plane_cell.003_cell.005', me_plane_cell_003_cell_1495)
ob_plane_cell_003_cell_004 = bpy.data.objects.new('Plane_cell.003_cell.004', me_plane_cell_003_cell_1494)
ob_plane_cell_003_cell_003 = bpy.data.objects.new('Plane_cell.003_cell.003', me_plane_cell_003_cell_1493)
ob_plane_cell_003_cell_002 = bpy.data.objects.new('Plane_cell.003_cell.002', me_plane_cell_003_cell_1492)
ob_plane_cell_003_cell_001 = bpy.data.objects.new('Plane_cell.003_cell.001', me_plane_cell_003_cell_1491)
ob_plane_cell_003_cell = bpy.data.objects.new('Plane_cell.003_cell', me_plane_cell_003_cell_1490)
ob_plane_cell_004_cell_009 = bpy.data.objects.new('Plane_cell.004_cell.009', me_plane_cell_004_cell_1499)
ob_plane_cell_004_cell_008 = bpy.data.objects.new('Plane_cell.004_cell.008', me_plane_cell_004_cell_1498)
ob_plane_cell_004_cell_007 = bpy.data.objects.new('Plane_cell.004_cell.007', me_plane_cell_004_cell_1497)
ob_plane_cell_004_cell_006 = bpy.data.objects.new('Plane_cell.004_cell.006', me_plane_cell_004_cell_1496)
ob_plane_cell_004_cell_005 = bpy.data.objects.new('Plane_cell.004_cell.005', me_plane_cell_004_cell_1495)
ob_plane_cell_004_cell_004 = bpy.data.objects.new('Plane_cell.004_cell.004', me_plane_cell_004_cell_1494)
ob_plane_cell_004_cell_003 = bpy.data.objects.new('Plane_cell.004_cell.003', me_plane_cell_004_cell_1493)
ob_plane_cell_004_cell_002 = bpy.data.objects.new('Plane_cell.004_cell.002', me_plane_cell_004_cell_1492)
ob_plane_cell_004_cell_001 = bpy.data.objects.new('Plane_cell.004_cell.001', me_plane_cell_004_cell_1491)
ob_plane_cell_004_cell = bpy.data.objects.new('Plane_cell.004_cell', me_plane_cell_004_cell_1490)
ob_plane_cell_005_cell_009 = bpy.data.objects.new('Plane_cell.005_cell.009', me_plane_cell_005_cell_1499)
ob_plane_cell_005_cell_008 = bpy.data.objects.new('Plane_cell.005_cell.008', me_plane_cell_005_cell_1498)
ob_plane_cell_005_cell_007 = bpy.data.objects.new('Plane_cell.005_cell.007', me_plane_cell_005_cell_1497)
ob_plane_cell_005_cell_006 = bpy.data.objects.new('Plane_cell.005_cell.006', me_plane_cell_005_cell_1496)
ob_plane_cell_005_cell_005 = bpy.data.objects.new('Plane_cell.005_cell.005', me_plane_cell_005_cell_1495)
ob_plane_cell_005_cell_004 = bpy.data.objects.new('Plane_cell.005_cell.004', me_plane_cell_005_cell_1494)
ob_plane_cell_005_cell_003 = bpy.data.objects.new('Plane_cell.005_cell.003', me_plane_cell_005_cell_1493)
ob_plane_cell_005_cell_002 = bpy.data.objects.new('Plane_cell.005_cell.002', me_plane_cell_005_cell_1492)
ob_plane_cell_005_cell_001 = bpy.data.objects.new('Plane_cell.005_cell.001', me_plane_cell_005_cell_1491)
ob_plane_cell_005_cell = bpy.data.objects.new('Plane_cell.005_cell', me_plane_cell_005_cell_1490)
ob_plane_cell_006_cell_009 = bpy.data.objects.new('Plane_cell.006_cell.009', me_plane_cell_006_cell_1499)
ob_plane_cell_006_cell_008 = bpy.data.objects.new('Plane_cell.006_cell.008', me_plane_cell_006_cell_1498)
ob_plane_cell_006_cell_007 = bpy.data.objects.new('Plane_cell.006_cell.007', me_plane_cell_006_cell_1497)
ob_plane_cell_006_cell_006 = bpy.data.objects.new('Plane_cell.006_cell.006', me_plane_cell_006_cell_1496)
ob_plane_cell_006_cell_005 = bpy.data.objects.new('Plane_cell.006_cell.005', me_plane_cell_006_cell_1495)
ob_plane_cell_006_cell_004 = bpy.data.objects.new('Plane_cell.006_cell.004', me_plane_cell_006_cell_1494)
ob_plane_cell_006_cell_003 = bpy.data.objects.new('Plane_cell.006_cell.003', me_plane_cell_006_cell_1493)
ob_plane_cell_006_cell_002 = bpy.data.objects.new('Plane_cell.006_cell.002', me_plane_cell_006_cell_1492)
ob_plane_cell_006_cell_001 = bpy.data.objects.new('Plane_cell.006_cell.001', me_plane_cell_006_cell_1491)
ob_plane_cell_006_cell = bpy.data.objects.new('Plane_cell.006_cell', me_plane_cell_006_cell_1490)
ob_plane_cell_007_cell_009 = bpy.data.objects.new('Plane_cell.007_cell.009', me_plane_cell_007_cell_1499)
ob_plane_cell_007_cell_008 = bpy.data.objects.new('Plane_cell.007_cell.008', me_plane_cell_007_cell_1498)
ob_plane_cell_007_cell_007 = bpy.data.objects.new('Plane_cell.007_cell.007', me_plane_cell_007_cell_1497)
ob_plane_cell_007_cell_006 = bpy.data.objects.new('Plane_cell.007_cell.006', me_plane_cell_007_cell_1496)
ob_plane_cell_007_cell_005 = bpy.data.objects.new('Plane_cell.007_cell.005', me_plane_cell_007_cell_1495)
ob_plane_cell_007_cell_004 = bpy.data.objects.new('Plane_cell.007_cell.004', me_plane_cell_007_cell_1494)
ob_plane_cell_007_cell_003 = bpy.data.objects.new('Plane_cell.007_cell.003', me_plane_cell_007_cell_1493)
ob_plane_cell_007_cell_002 = bpy.data.objects.new('Plane_cell.007_cell.002', me_plane_cell_007_cell_1492)
ob_plane_cell_007_cell_001 = bpy.data.objects.new('Plane_cell.007_cell.001', me_plane_cell_007_cell_1491)
ob_plane_cell_007_cell = bpy.data.objects.new('Plane_cell.007_cell', me_plane_cell_007_cell_1490)
ob_plane_cell_008_cell_009 = bpy.data.objects.new('Plane_cell.008_cell.009', me_plane_cell_008_cell_1499)
ob_plane_cell_008_cell_008 = bpy.data.objects.new('Plane_cell.008_cell.008', me_plane_cell_008_cell_1498)
ob_plane_cell_008_cell_007 = bpy.data.objects.new('Plane_cell.008_cell.007', me_plane_cell_008_cell_1497)
ob_plane_cell_008_cell_006 = bpy.data.objects.new('Plane_cell.008_cell.006', me_plane_cell_008_cell_1496)
ob_plane_cell_008_cell_005 = bpy.data.objects.new('Plane_cell.008_cell.005', me_plane_cell_008_cell_1495)
ob_plane_cell_008_cell_004 = bpy.data.objects.new('Plane_cell.008_cell.004', me_plane_cell_008_cell_1494)
ob_plane_cell_008_cell_003 = bpy.data.objects.new('Plane_cell.008_cell.003', me_plane_cell_008_cell_1493)
ob_plane_cell_008_cell_002 = bpy.data.objects.new('Plane_cell.008_cell.002', me_plane_cell_008_cell_1492)
ob_plane_cell_008_cell_001 = bpy.data.objects.new('Plane_cell.008_cell.001', me_plane_cell_008_cell_1491)
ob_plane_cell_008_cell = bpy.data.objects.new('Plane_cell.008_cell', me_plane_cell_008_cell_1490)
ob_plane_cell_009_cell_009 = bpy.data.objects.new('Plane_cell.009_cell.009', me_plane_cell_009_cell_1499)
ob_plane_cell_009_cell_008 = bpy.data.objects.new('Plane_cell.009_cell.008', me_plane_cell_009_cell_1498)
ob_plane_cell_009_cell_007 = bpy.data.objects.new('Plane_cell.009_cell.007', me_plane_cell_009_cell_1497)
ob_plane_cell_009_cell_006 = bpy.data.objects.new('Plane_cell.009_cell.006', me_plane_cell_009_cell_1496)
ob_plane_cell_009_cell_005 = bpy.data.objects.new('Plane_cell.009_cell.005', me_plane_cell_009_cell_1495)
ob_plane_cell_009_cell_004 = bpy.data.objects.new('Plane_cell.009_cell.004', me_plane_cell_009_cell_1494)
ob_plane_cell_009_cell_003 = bpy.data.objects.new('Plane_cell.009_cell.003', me_plane_cell_009_cell_1493)
ob_plane_cell_009_cell_002 = bpy.data.objects.new('Plane_cell.009_cell.002', me_plane_cell_009_cell_1492)
ob_plane_cell_009_cell_001 = bpy.data.objects.new('Plane_cell.009_cell.001', me_plane_cell_009_cell_1491)
ob_plane_cell_009_cell = bpy.data.objects.new('Plane_cell.009_cell', me_plane_cell_009_cell_1490)

# ---- transforms, parenting, visibility, modifiers, constraints
ob_plane_cell_cell_009.location = (8.626, -3.259, -1.6e-09)
ob_plane_cell_cell_009.scale = (0.8, 0.8, 0.8)
ob_plane_cell_cell_009.lineart.crease_threshold = 0.0
ob_plane_cell_cell_008.location = (9.444, -4.062, -4.786e-10)
ob_plane_cell_cell_008.scale = (0.8, 0.8, 0.8)
ob_plane_cell_cell_008.lineart.crease_threshold = 0.0
ob_plane_cell_cell_007.location = (7.671, 0.07675, -3.162e-09)
ob_plane_cell_cell_007.scale = (0.8, 0.8, 0.8)
ob_plane_cell_cell_007.lineart.crease_threshold = 0.0
ob_plane_cell_cell_006.location = (9.783, -2.2, 5.942e-10)
ob_plane_cell_cell_006.scale = (0.8, 0.8, 0.8)
ob_plane_cell_cell_006.lineart.crease_threshold = 0.0
ob_plane_cell_cell_005.location = (7.805, -1.961, -2.793e-09)
ob_plane_cell_cell_005.scale = (0.8, 0.8, 0.8)
ob_plane_cell_cell_005.lineart.crease_threshold = 0.0
ob_plane_cell_cell_004.location = (5.963, -1.066, -5.532e-09)
ob_plane_cell_cell_004.scale = (0.8, 0.8, 0.8)
ob_plane_cell_cell_004.lineart.crease_threshold = 0.0
ob_plane_cell_cell_003.location = (8.844, -2.611, 2.08e-09)
ob_plane_cell_cell_003.scale = (0.8, 0.8, 0.8)
ob_plane_cell_cell_003.lineart.crease_threshold = 0.0
ob_plane_cell_cell_002.location = (9.099, -1.754, -8.913e-10)
ob_plane_cell_cell_002.scale = (0.8, 0.8, 0.8)
ob_plane_cell_cell_002.lineart.crease_threshold = 0.0
ob_plane_cell_cell_001.location = (8.8, -0.7001, 1.157e-09)
ob_plane_cell_cell_001.scale = (0.8, 0.8, 0.8)
ob_plane_cell_cell_001.lineart.crease_threshold = 0.0
ob_plane_cell_cell.location = (6.515, 1.189, -1.706e-09)
ob_plane_cell_cell.scale = (0.8, 0.8, 0.8)
ob_plane_cell_cell.lineart.crease_threshold = 0.0
ob_plane_cell_001_cell_009.location = (0.253, 4.287, -3.763e-09)
ob_plane_cell_001_cell_009.scale = (0.8, 0.8, 0.8)
ob_plane_cell_001_cell_009.lineart.crease_threshold = 0.0
ob_plane_cell_001_cell_008.location = (-2.487, 5.885, 3.795e-09)
ob_plane_cell_001_cell_008.scale = (0.8, 0.8, 0.8)
ob_plane_cell_001_cell_008.lineart.crease_threshold = 0.0
ob_plane_cell_001_cell_007.location = (-0.07234, 5.023, -3.709e-09)
ob_plane_cell_001_cell_007.scale = (0.8, 0.8, 0.8)
ob_plane_cell_001_cell_007.lineart.crease_threshold = 0.0
ob_plane_cell_001_cell_006.location = (2.628, 7.416, 1.773e-09)
ob_plane_cell_001_cell_006.scale = (0.8, 0.8, 0.8)
ob_plane_cell_001_cell_006.lineart.crease_threshold = 0.0
ob_plane_cell_001_cell_005.location = (1.288, 4.961, -5.749e-09)
ob_plane_cell_001_cell_005.scale = (0.8, 0.8, 0.8)
ob_plane_cell_001_cell_005.lineart.crease_threshold = 0.0
ob_plane_cell_001_cell_004.location = (0.8708, 3.392, -6.095e-09)
ob_plane_cell_001_cell_004.scale = (0.8, 0.8, 0.8)
ob_plane_cell_001_cell_004.lineart.crease_threshold = 0.0
ob_plane_cell_001_cell_003.location = (1.273, 5.936, -4.032e-09)
ob_plane_cell_001_cell_003.scale = (0.8, 0.8, 0.8)
ob_plane_cell_001_cell_003.lineart.crease_threshold = 0.0
ob_plane_cell_001_cell_002.location = (-1.024, 5.864, -2.913e-09)
ob_plane_cell_001_cell_002.scale = (0.8, 0.8, 0.8)
ob_plane_cell_001_cell_002.lineart.crease_threshold = 0.0
ob_plane_cell_001_cell_001.location = (0.08993, 6.91, 1.261e-09)
ob_plane_cell_001_cell_001.scale = (0.8, 0.8, 0.8)
ob_plane_cell_001_cell_001.lineart.crease_threshold = 0.0
ob_plane_cell_001_cell.location = (2.578, 5.996, -4.137e-09)
ob_plane_cell_001_cell.scale = (0.8, 0.8, 0.8)
ob_plane_cell_001_cell.lineart.crease_threshold = 0.0
ob_plane_cell_002_cell_009.location = (-8.374, -1.494, 2.632e-10)
ob_plane_cell_002_cell_009.scale = (0.8, 0.8, 0.8)
ob_plane_cell_002_cell_009.lineart.crease_threshold = 0.0
ob_plane_cell_002_cell_008.location = (-4.406, -7.791, 8.61e-10)
ob_plane_cell_002_cell_008.scale = (0.8, 0.8, 0.8)
ob_plane_cell_002_cell_008.lineart.crease_threshold = 0.0
ob_plane_cell_002_cell_007.location = (-8.636, -7.406, 3.948e-10)
ob_plane_cell_002_cell_007.scale = (0.8, 0.8, 0.8)
ob_plane_cell_002_cell_007.lineart.crease_threshold = 0.0
ob_plane_cell_002_cell_006.location = (-2.459, -3.541, 4.154e-09)
ob_plane_cell_002_cell_006.scale = (0.8, 0.8, 0.8)
ob_plane_cell_002_cell_006.lineart.crease_threshold = 0.0
ob_plane_cell_002_cell_005.location = (-6.591, -6.279, 8.065e-10)
ob_plane_cell_002_cell_005.scale = (0.8, 0.8, 0.8)
ob_plane_cell_002_cell_005.lineart.crease_threshold = 0.0
ob_plane_cell_002_cell_004.location = (-5.967, -9.052, 8.813e-10)
ob_plane_cell_002_cell_004.scale = (0.8, 0.8, 0.8)
ob_plane_cell_002_cell_004.lineart.crease_threshold = 0.0
ob_plane_cell_002_cell_003.location = (-5.24, -2.763, 2.338e-09)
ob_plane_cell_002_cell_003.scale = (0.8, 0.8, 0.8)
ob_plane_cell_002_cell_003.lineart.crease_threshold = 0.0
ob_plane_cell_002_cell_002.location = (-7.933, -3.862, -3.765e-11)
ob_plane_cell_002_cell_002.scale = (0.8, 0.8, 0.8)
ob_plane_cell_002_cell_002.lineart.crease_threshold = 0.0
ob_plane_cell_002_cell_001.location = (-3.367, -5.932, 3.811e-09)
ob_plane_cell_002_cell_001.scale = (0.8, 0.8, 0.8)
ob_plane_cell_002_cell_001.lineart.crease_threshold = 0.0
ob_plane_cell_002_cell.location = (-9.484, -3.123, 1.163e-10)
ob_plane_cell_002_cell.scale = (0.8, 0.8, 0.8)
ob_plane_cell_002_cell.lineart.crease_threshold = 0.0
ob_plane_cell_003_cell_009.location = (2.713, -0.3433, 4.52e-09)
ob_plane_cell_003_cell_009.scale = (0.8, 0.8, 0.8)
ob_plane_cell_003_cell_009.lineart.crease_threshold = 0.0
ob_plane_cell_003_cell_008.location = (5.152, 2.662, -3.72e-10)
ob_plane_cell_003_cell_008.scale = (0.8, 0.8, 0.8)
ob_plane_cell_003_cell_008.lineart.crease_threshold = 0.0
ob_plane_cell_003_cell_007.location = (3.174, 1.488, 4.275e-09)
ob_plane_cell_003_cell_007.scale = (0.8, 0.8, 0.8)
ob_plane_cell_003_cell_007.lineart.crease_threshold = 0.0
ob_plane_cell_003_cell_006.location = (1.705, 2.488, 5.705e-09)
ob_plane_cell_003_cell_006.scale = (0.8, 0.8, 0.8)
ob_plane_cell_003_cell_006.lineart.crease_threshold = 0.0
ob_plane_cell_003_cell_005.location = (3.876, 4.849, 3.614e-09)
ob_plane_cell_003_cell_005.scale = (0.8, 0.8, 0.8)
ob_plane_cell_003_cell_005.lineart.crease_threshold = 0.0
ob_plane_cell_003_cell_004.location = (5.945, 4.11, 1.984e-09)
ob_plane_cell_003_cell_004.scale = (0.8, 0.8, 0.8)
ob_plane_cell_003_cell_004.lineart.crease_threshold = 0.0
ob_plane_cell_003_cell_003.location = (2.472, 4.339, 8.109e-09)
ob_plane_cell_003_cell_003.scale = (0.8, 0.8, 0.8)
ob_plane_cell_003_cell_003.lineart.crease_threshold = 0.0
ob_plane_cell_003_cell_002.location = (2.842, 3.062, 3.371e-09)
ob_plane_cell_003_cell_002.scale = (0.8, 0.8, 0.8)
ob_plane_cell_003_cell_002.lineart.crease_threshold = 0.0
ob_plane_cell_003_cell_001.location = (1.812, 1.092, 3.435e-09)
ob_plane_cell_003_cell_001.scale = (0.8, 0.8, 0.8)
ob_plane_cell_003_cell_001.lineart.crease_threshold = 0.0
ob_plane_cell_003_cell.location = (4.018, 2.225, 5.396e-10)
ob_plane_cell_003_cell.scale = (0.8, 0.8, 0.8)
ob_plane_cell_003_cell.lineart.crease_threshold = 0.0
ob_plane_cell_004_cell_009.location = (8.131, 9.546, -4.05e-09)
ob_plane_cell_004_cell_009.scale = (0.8, 0.8, 0.8)
ob_plane_cell_004_cell_009.lineart.crease_threshold = 0.0
ob_plane_cell_004_cell_008.location = (8.197, 6.184, 1.17e-09)
ob_plane_cell_004_cell_008.scale = (0.8, 0.8, 0.8)
ob_plane_cell_004_cell_008.lineart.crease_threshold = 0.0
ob_plane_cell_004_cell_007.location = (4.385, 8.652, -7.726e-10)
ob_plane_cell_004_cell_007.scale = (0.8, 0.8, 0.8)
ob_plane_cell_004_cell_007.lineart.crease_threshold = 0.0
ob_plane_cell_004_cell_006.location = (6.188, 5.537, 1.418e-09)
ob_plane_cell_004_cell_006.scale = (0.8, 0.8, 0.8)
ob_plane_cell_004_cell_006.lineart.crease_threshold = 0.0
ob_plane_cell_004_cell_005.location = (6.414, 9.128, -1.931e-09)
ob_plane_cell_004_cell_005.scale = (0.8, 0.8, 0.8)
ob_plane_cell_004_cell_005.lineart.crease_threshold = 0.0
ob_plane_cell_004_cell_004.location = (6.358, 7.8, -1.381e-09)
ob_plane_cell_004_cell_004.scale = (0.8, 0.8, 0.8)
ob_plane_cell_004_cell_004.lineart.crease_threshold = 0.0
ob_plane_cell_004_cell_003.location = (4.144, 7.004, -1.749e-09)
ob_plane_cell_004_cell_003.scale = (0.8, 0.8, 0.8)
ob_plane_cell_004_cell_003.lineart.crease_threshold = 0.0
ob_plane_cell_004_cell_002.location = (8.405, 8.406, 2.428e-10)
ob_plane_cell_004_cell_002.scale = (0.8, 0.8, 0.8)
ob_plane_cell_004_cell_002.lineart.crease_threshold = 0.0
ob_plane_cell_004_cell_001.location = (5.737, 6.945, 3.721e-09)
ob_plane_cell_004_cell_001.scale = (0.8, 0.8, 0.8)
ob_plane_cell_004_cell_001.lineart.crease_threshold = 0.0
ob_plane_cell_004_cell.location = (9.442, 9.435, -6.231e-10)
ob_plane_cell_004_cell.scale = (0.8, 0.8, 0.8)
ob_plane_cell_004_cell.lineart.crease_threshold = 0.0
ob_plane_cell_005_cell_009.location = (8.002, 3.403, 3.054e-09)
ob_plane_cell_005_cell_009.scale = (0.8, 0.8, 0.8)
ob_plane_cell_005_cell_009.lineart.crease_threshold = 0.0
ob_plane_cell_005_cell_008.location = (8.393, 4.155, 1.652e-09)
ob_plane_cell_005_cell_008.scale = (0.8, 0.8, 0.8)
ob_plane_cell_005_cell_008.lineart.crease_threshold = 0.0
ob_plane_cell_005_cell_007.location = (7.742, 4.448, 5.126e-11)
ob_plane_cell_005_cell_007.scale = (0.8, 0.8, 0.8)
ob_plane_cell_005_cell_007.lineart.crease_threshold = 0.0
ob_plane_cell_005_cell_006.location = (8.024, 2.476, 6.23e-09)
ob_plane_cell_005_cell_006.scale = (0.8, 0.8, 0.8)
ob_plane_cell_005_cell_006.lineart.crease_threshold = 0.0
ob_plane_cell_005_cell_005.location = (8.985, 3.136, 2.659e-09)
ob_plane_cell_005_cell_005.scale = (0.8, 0.8, 0.8)
ob_plane_cell_005_cell_005.lineart.crease_threshold = 0.0
ob_plane_cell_005_cell_004.location = (9.668, 3.242, -2.658e-10)
ob_plane_cell_005_cell_004.scale = (0.8, 0.8, 0.8)
ob_plane_cell_005_cell_004.lineart.crease_threshold = 0.0
ob_plane_cell_005_cell_003.location = (9.329, 0.9819, 1.626e-09)
ob_plane_cell_005_cell_003.scale = (0.8, 0.8, 0.8)
ob_plane_cell_005_cell_003.lineart.crease_threshold = 0.0
ob_plane_cell_005_cell_002.location = (8.787, 1.689, 4.477e-09)
ob_plane_cell_005_cell_002.scale = (0.8, 0.8, 0.8)
ob_plane_cell_005_cell_002.lineart.crease_threshold = 0.0
ob_plane_cell_005_cell_001.location = (9.508, -0.4379, 1.359e-09)
ob_plane_cell_005_cell_001.scale = (0.8, 0.8, 0.8)
ob_plane_cell_005_cell_001.lineart.crease_threshold = 0.0
ob_plane_cell_005_cell.location = (9.743, 0.4051, -8.584e-10)
ob_plane_cell_005_cell.scale = (0.8, 0.8, 0.8)
ob_plane_cell_005_cell.lineart.crease_threshold = 0.0
ob_plane_cell_006_cell_009.location = (-9.58, 2.477, 2.379e-09)
ob_plane_cell_006_cell_009.scale = (0.8, 0.8, 0.8)
ob_plane_cell_006_cell_009.lineart.crease_threshold = 0.0
ob_plane_cell_006_cell_008.location = (-8.129, 0.99, 1.969e-09)
ob_plane_cell_006_cell_008.scale = (0.8, 0.8, 0.8)
ob_plane_cell_006_cell_008.lineart.crease_threshold = 0.0
ob_plane_cell_006_cell_007.location = (-8.849, 0.0959, 8.174e-10)
ob_plane_cell_006_cell_007.scale = (0.8, 0.8, 0.8)
ob_plane_cell_006_cell_007.lineart.crease_threshold = 0.0
ob_plane_cell_006_cell_006.location = (-8.893, 4.32, 2.221e-09)
ob_plane_cell_006_cell_006.scale = (0.8, 0.8, 0.8)
ob_plane_cell_006_cell_006.lineart.crease_threshold = 0.0
ob_plane_cell_006_cell_005.location = (-4.096, -0.4452, 1.023e-10)
ob_plane_cell_006_cell_005.scale = (0.8, 0.8, 0.8)
ob_plane_cell_006_cell_005.lineart.crease_threshold = 0.0
ob_plane_cell_006_cell_004.location = (-5.784, 2.476, 7.383e-10)
ob_plane_cell_006_cell_004.scale = (0.8, 0.8, 0.8)
ob_plane_cell_006_cell_004.lineart.crease_threshold = 0.0
ob_plane_cell_006_cell_003.location = (-7.178, 2.296, 1.022e-09)
ob_plane_cell_006_cell_003.scale = (0.8, 0.8, 0.8)
ob_plane_cell_006_cell_003.lineart.crease_threshold = 0.0
ob_plane_cell_006_cell_002.location = (-5.093, 1.359, -2.839e-09)
ob_plane_cell_006_cell_002.scale = (0.8, 0.8, 0.8)
ob_plane_cell_006_cell_002.lineart.crease_threshold = 0.0
ob_plane_cell_006_cell_001.location = (-8.828, 2.982, -8.639e-10)
ob_plane_cell_006_cell_001.scale = (0.8, 0.8, 0.8)
ob_plane_cell_006_cell_001.lineart.crease_threshold = 0.0
ob_plane_cell_006_cell.location = (-8.572, 1.971, 1.485e-09)
ob_plane_cell_006_cell.scale = (0.8, 0.8, 0.8)
ob_plane_cell_006_cell.lineart.crease_threshold = 0.0
ob_plane_cell_007_cell_009.location = (0.3231, -8.709, 1.397e-09)
ob_plane_cell_007_cell_009.scale = (0.8, 0.8, 0.8)
ob_plane_cell_007_cell_009.lineart.crease_threshold = 0.0
ob_plane_cell_007_cell_008.location = (-2.043, -8.517, 1.863e-09)
ob_plane_cell_007_cell_008.scale = (0.8, 0.8, 0.8)
ob_plane_cell_007_cell_008.lineart.crease_threshold = 0.0
ob_plane_cell_007_cell_007.location = (8.208, -6.724, -4.629e-10)
ob_plane_cell_007_cell_007.scale = (0.8, 0.8, 0.8)
ob_plane_cell_007_cell_007.lineart.crease_threshold = 0.0
ob_plane_cell_007_cell_006.location = (7.988, -4.475, 2.458e-09)
ob_plane_cell_007_cell_006.scale = (0.8, 0.8, 0.8)
ob_plane_cell_007_cell_006.lineart.crease_threshold = 0.0
ob_plane_cell_007_cell_005.location = (3.293, -8.139, 0.0)
ob_plane_cell_007_cell_005.scale = (0.8, 0.8, 0.8)
ob_plane_cell_007_cell_005.lineart.crease_threshold = 0.0
ob_plane_cell_007_cell_004.location = (6.64, -4.391, 1.684e-09)
ob_plane_cell_007_cell_004.scale = (0.8, 0.8, 0.8)
ob_plane_cell_007_cell_004.lineart.crease_threshold = 0.0
ob_plane_cell_007_cell_003.location = (4.523, -5.232, 2.245e-09)
ob_plane_cell_007_cell_003.scale = (0.8, 0.8, 0.8)
ob_plane_cell_007_cell_003.lineart.crease_threshold = 0.0
ob_plane_cell_007_cell_002.location = (1.476, -2.314, 1.791e-09)
ob_plane_cell_007_cell_002.scale = (0.8, 0.8, 0.8)
ob_plane_cell_007_cell_002.lineart.crease_threshold = 0.0
ob_plane_cell_007_cell_001.location = (5.478, -8.004, -2.235e-09)
ob_plane_cell_007_cell_001.scale = (0.8, 0.8, 0.8)
ob_plane_cell_007_cell_001.lineart.crease_threshold = 0.0
ob_plane_cell_007_cell.location = (0.676, -6.099, 9.313e-10)
ob_plane_cell_007_cell.scale = (0.8, 0.8, 0.8)
ob_plane_cell_007_cell.lineart.crease_threshold = 0.0
ob_plane_cell_008_cell_009.location = (-4.193, 2.22, -3.221e-09)
ob_plane_cell_008_cell_009.scale = (0.8, 0.8, 0.8)
ob_plane_cell_008_cell_009.lineart.crease_threshold = 0.0
ob_plane_cell_008_cell_008.location = (0.7479, -0.8788, -2.044e-09)
ob_plane_cell_008_cell_008.scale = (0.8, 0.8, 0.8)
ob_plane_cell_008_cell_008.lineart.crease_threshold = 0.0
ob_plane_cell_008_cell_007.location = (-3.144, 2.874, 2.652e-09)
ob_plane_cell_008_cell_007.scale = (0.8, 0.8, 0.8)
ob_plane_cell_008_cell_007.lineart.crease_threshold = 0.0
ob_plane_cell_008_cell_006.location = (0.06806, 1.274, -4.52e-10)
ob_plane_cell_008_cell_006.scale = (0.8, 0.8, 0.8)
ob_plane_cell_008_cell_006.lineart.crease_threshold = 0.0
ob_plane_cell_008_cell_005.location = (-1.827, 3.224, -1.095e-09)
ob_plane_cell_008_cell_005.scale = (0.8, 0.8, 0.8)
ob_plane_cell_008_cell_005.lineart.crease_threshold = 0.0
ob_plane_cell_008_cell_004.location = (-5.146, 2.883, -3.629e-10)
ob_plane_cell_008_cell_004.scale = (0.8, 0.8, 0.8)
ob_plane_cell_008_cell_004.lineart.crease_threshold = 0.0
ob_plane_cell_008_cell_003.location = (-4.467, 4.414, -2.109e-09)
ob_plane_cell_008_cell_003.scale = (0.8, 0.8, 0.8)
ob_plane_cell_008_cell_003.lineart.crease_threshold = 0.0
ob_plane_cell_008_cell_002.location = (-0.8309, -0.2791, -6.581e-10)
ob_plane_cell_008_cell_002.scale = (0.8, 0.8, 0.8)
ob_plane_cell_008_cell_002.lineart.crease_threshold = 0.0
ob_plane_cell_008_cell_001.location = (-7.448, 5.154, -1.293e-09)
ob_plane_cell_008_cell_001.scale = (0.8, 0.8, 0.8)
ob_plane_cell_008_cell_001.lineart.crease_threshold = 0.0
ob_plane_cell_008_cell.location = (-2.426, 1.249, -3.879e-09)
ob_plane_cell_008_cell.scale = (0.8, 0.8, 0.8)
ob_plane_cell_008_cell.lineart.crease_threshold = 0.0
ob_plane_cell_009_cell_009.location = (-7.278, 7.098, -1.49e-09)
ob_plane_cell_009_cell_009.scale = (0.8, 0.8, 0.8)
ob_plane_cell_009_cell_009.lineart.crease_threshold = 0.0
ob_plane_cell_009_cell_008.location = (-6.736, 9.24, -1.046e-09)
ob_plane_cell_009_cell_008.scale = (0.8, 0.8, 0.8)
ob_plane_cell_009_cell_008.lineart.crease_threshold = 0.0
ob_plane_cell_009_cell_007.location = (-5.02, 9.589, -6.127e-10)
ob_plane_cell_009_cell_007.scale = (0.8, 0.8, 0.8)
ob_plane_cell_009_cell_007.lineart.crease_threshold = 0.0
ob_plane_cell_009_cell_006.location = (-8.829, 8.371, 1.067e-09)
ob_plane_cell_009_cell_006.scale = (0.8, 0.8, 0.8)
ob_plane_cell_009_cell_006.lineart.crease_threshold = 0.0
ob_plane_cell_009_cell_005.location = (-4.151, 8.33, -9.968e-10)
ob_plane_cell_009_cell_005.scale = (0.8, 0.8, 0.8)
ob_plane_cell_009_cell_005.lineart.crease_threshold = 0.0
ob_plane_cell_009_cell_004.location = (-5.199, 6.788, -6.243e-11)
ob_plane_cell_009_cell_004.scale = (0.8, 0.8, 0.8)
ob_plane_cell_009_cell_004.lineart.crease_threshold = 0.0
ob_plane_cell_009_cell_003.location = (-3.234, 7.392, -6.197e-10)
ob_plane_cell_009_cell_003.scale = (0.8, 0.8, 0.8)
ob_plane_cell_009_cell_003.lineart.crease_threshold = 0.0
ob_plane_cell_009_cell_002.location = (-5.666, 8.156, -1.084e-09)
ob_plane_cell_009_cell_002.scale = (0.8047, 0.8047, 0.8047)
ob_plane_cell_009_cell_002.lineart.crease_threshold = 0.0
ob_plane_cell_009_cell_001.location = (-0.8829, 9.161, 5.467e-10)
ob_plane_cell_009_cell_001.scale = (0.8, 0.8, 0.8)
ob_plane_cell_009_cell_001.lineart.crease_threshold = 0.0
ob_plane_cell_009_cell.location = (-7.179, 8.064, 1.032e-09)
ob_plane_cell_009_cell.scale = (0.8, 0.8, 0.8)
ob_plane_cell_009_cell.lineart.crease_threshold = 0.0

# ---- collection membership
col_collection_1.objects.link(ob_plane_cell_cell_009)
col_collection_1.objects.link(ob_plane_cell_cell_008)
col_collection_1.objects.link(ob_plane_cell_cell_007)
col_collection_1.objects.link(ob_plane_cell_cell_006)
col_collection_1.objects.link(ob_plane_cell_cell_005)
col_collection_1.objects.link(ob_plane_cell_cell_004)
col_collection_1.objects.link(ob_plane_cell_cell_003)
col_collection_1.objects.link(ob_plane_cell_cell_002)
col_collection_1.objects.link(ob_plane_cell_cell_001)
col_collection_1.objects.link(ob_plane_cell_cell)
col_collection_1.objects.link(ob_plane_cell_001_cell_009)
col_collection_1.objects.link(ob_plane_cell_001_cell_008)
col_collection_1.objects.link(ob_plane_cell_001_cell_007)
col_collection_1.objects.link(ob_plane_cell_001_cell_006)
col_collection_1.objects.link(ob_plane_cell_001_cell_005)
col_collection_1.objects.link(ob_plane_cell_001_cell_004)
col_collection_1.objects.link(ob_plane_cell_001_cell_003)
col_collection_1.objects.link(ob_plane_cell_001_cell_002)
col_collection_1.objects.link(ob_plane_cell_001_cell_001)
col_collection_1.objects.link(ob_plane_cell_001_cell)
col_collection_1.objects.link(ob_plane_cell_002_cell_009)
col_collection_1.objects.link(ob_plane_cell_002_cell_008)
col_collection_1.objects.link(ob_plane_cell_002_cell_007)
col_collection_1.objects.link(ob_plane_cell_002_cell_006)
col_collection_1.objects.link(ob_plane_cell_002_cell_005)
col_collection_1.objects.link(ob_plane_cell_002_cell_004)
col_collection_1.objects.link(ob_plane_cell_002_cell_003)
col_collection_1.objects.link(ob_plane_cell_002_cell_002)
col_collection_1.objects.link(ob_plane_cell_002_cell_001)
col_collection_1.objects.link(ob_plane_cell_002_cell)
col_collection_1.objects.link(ob_plane_cell_003_cell_009)
col_collection_1.objects.link(ob_plane_cell_003_cell_008)
col_collection_1.objects.link(ob_plane_cell_003_cell_007)
col_collection_1.objects.link(ob_plane_cell_003_cell_006)
col_collection_1.objects.link(ob_plane_cell_003_cell_005)
col_collection_1.objects.link(ob_plane_cell_003_cell_004)
col_collection_1.objects.link(ob_plane_cell_003_cell_003)
col_collection_1.objects.link(ob_plane_cell_003_cell_002)
col_collection_1.objects.link(ob_plane_cell_003_cell_001)
col_collection_1.objects.link(ob_plane_cell_003_cell)
col_collection_1.objects.link(ob_plane_cell_004_cell_009)
col_collection_1.objects.link(ob_plane_cell_004_cell_008)
col_collection_1.objects.link(ob_plane_cell_004_cell_007)
col_collection_1.objects.link(ob_plane_cell_004_cell_006)
col_collection_1.objects.link(ob_plane_cell_004_cell_005)
col_collection_1.objects.link(ob_plane_cell_004_cell_004)
col_collection_1.objects.link(ob_plane_cell_004_cell_003)
col_collection_1.objects.link(ob_plane_cell_004_cell_002)
col_collection_1.objects.link(ob_plane_cell_004_cell_001)
col_collection_1.objects.link(ob_plane_cell_004_cell)
col_collection_1.objects.link(ob_plane_cell_005_cell_009)
col_collection_1.objects.link(ob_plane_cell_005_cell_008)
col_collection_1.objects.link(ob_plane_cell_005_cell_007)
col_collection_1.objects.link(ob_plane_cell_005_cell_006)
col_collection_1.objects.link(ob_plane_cell_005_cell_005)
col_collection_1.objects.link(ob_plane_cell_005_cell_004)
col_collection_1.objects.link(ob_plane_cell_005_cell_003)
col_collection_1.objects.link(ob_plane_cell_005_cell_002)
col_collection_1.objects.link(ob_plane_cell_005_cell_001)
col_collection_1.objects.link(ob_plane_cell_005_cell)
col_collection_1.objects.link(ob_plane_cell_006_cell_009)
col_collection_1.objects.link(ob_plane_cell_006_cell_008)
col_collection_1.objects.link(ob_plane_cell_006_cell_007)
col_collection_1.objects.link(ob_plane_cell_006_cell_006)
col_collection_1.objects.link(ob_plane_cell_006_cell_005)
col_collection_1.objects.link(ob_plane_cell_006_cell_004)
col_collection_1.objects.link(ob_plane_cell_006_cell_003)
col_collection_1.objects.link(ob_plane_cell_006_cell_002)
col_collection_1.objects.link(ob_plane_cell_006_cell_001)
col_collection_1.objects.link(ob_plane_cell_006_cell)
col_collection_1.objects.link(ob_plane_cell_007_cell_009)
col_collection_1.objects.link(ob_plane_cell_007_cell_008)
col_collection_1.objects.link(ob_plane_cell_007_cell_007)
col_collection_1.objects.link(ob_plane_cell_007_cell_006)
col_collection_1.objects.link(ob_plane_cell_007_cell_005)
col_collection_1.objects.link(ob_plane_cell_007_cell_004)
col_collection_1.objects.link(ob_plane_cell_007_cell_003)
col_collection_1.objects.link(ob_plane_cell_007_cell_002)
col_collection_1.objects.link(ob_plane_cell_007_cell_001)
col_collection_1.objects.link(ob_plane_cell_007_cell)
col_collection_1.objects.link(ob_plane_cell_008_cell_009)
col_collection_1.objects.link(ob_plane_cell_008_cell_008)
col_collection_1.objects.link(ob_plane_cell_008_cell_007)
col_collection_1.objects.link(ob_plane_cell_008_cell_006)
col_collection_1.objects.link(ob_plane_cell_008_cell_005)
col_collection_1.objects.link(ob_plane_cell_008_cell_004)
col_collection_1.objects.link(ob_plane_cell_008_cell_003)
col_collection_1.objects.link(ob_plane_cell_008_cell_002)
col_collection_1.objects.link(ob_plane_cell_008_cell_001)
col_collection_1.objects.link(ob_plane_cell_008_cell)
col_collection_1.objects.link(ob_plane_cell_009_cell_009)
col_collection_1.objects.link(ob_plane_cell_009_cell_008)
col_collection_1.objects.link(ob_plane_cell_009_cell_007)
col_collection_1.objects.link(ob_plane_cell_009_cell_006)
col_collection_1.objects.link(ob_plane_cell_009_cell_005)
col_collection_1.objects.link(ob_plane_cell_009_cell_004)
col_collection_1.objects.link(ob_plane_cell_009_cell_003)
col_collection_1.objects.link(ob_plane_cell_009_cell_002)
col_collection_1.objects.link(ob_plane_cell_009_cell_001)
col_collection_1.objects.link(ob_plane_cell_009_cell)

# ---- scene / render settings (as saved in the file)
scene.frame_start = 1; scene.frame_end = 250; scene.frame_set(5)
scene.render.engine = 'BLENDER_EEVEE_NEXT'
scene.render.resolution_percentage = 50
scene.render.dither_intensity = 0.0
scene.cycles.use_denoising = False
scene.cycles.samples = 128
scene.cycles.sampling_pattern = 'TABULATED_SOBOL'
scene.cycles.use_adaptive_sampling = False
scene.cycles.use_light_tree = False
scene.cycles.blur_glossy = 0.0
scene.cycles.sample_clamp_indirect = 0.0
scene.view_settings.view_transform = 'Standard'
bpy.context.view_layer.update()

# ---- added for rendering (the .blend has no active camera and no usable light): camera, sun
cam_auto = bpy.data.cameras.new('AutoCamera')
cam_auto.lens = 50.0
cam_auto.sensor_width = 36.0
cam_auto.clip_end = 1000.0
ob_auto_camera = bpy.data.objects.new('AutoCamera', cam_auto)
scene.collection.objects.link(ob_auto_camera)
ob_auto_camera.location = (25.9287, -31.0363, 20.7159)
ob_auto_camera.rotation_euler = (1.09748, -7.21219e-08, 0.694738)
scene.camera = ob_auto_camera
light_auto_sun = bpy.data.lights.new('AutoSun', 'SUN')
light_auto_sun.energy = 3.0
light_auto_sun.angle = 0.0523599
ob_auto_sun = bpy.data.objects.new('AutoSun', light_auto_sun)
scene.collection.objects.link(ob_auto_sun)
ob_auto_sun.rotation_euler = (0.872665, 0.174533, 0.523599)
bpy.context.view_layer.update()
